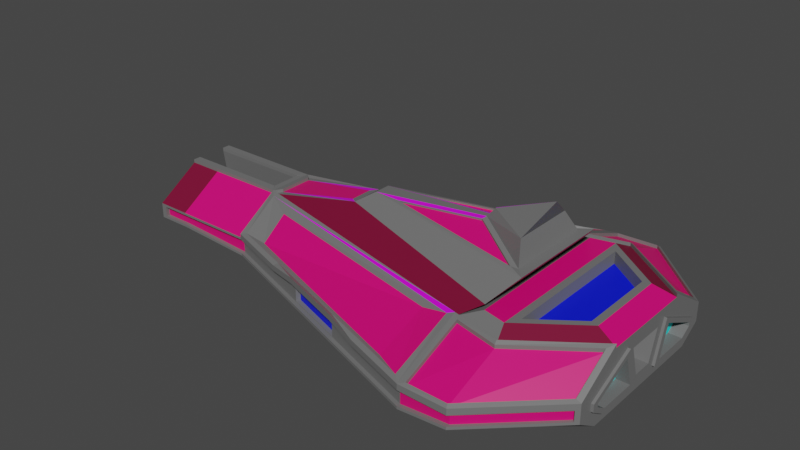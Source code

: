 # Source: CruiserWithHoles_1.blend  (saved by Blender 3.6.13; exported with 4.5.12 LTS)
import bpy
from mathutils import Matrix  # noqa: F401  (used for matrix-valued properties, if any)

bpy.ops.wm.read_factory_settings(use_empty=True)
scene = bpy.context.scene
scene.name = 'Scene'

# ---- collections
col_collection = bpy.data.collections.new('Collection'); scene.collection.children.link(col_collection)

# ---- materials (node trees are filled in below, after node groups)
mat_metalgray_001 = bpy.data.materials.new('MetalGray.001')
mat_metalgray_001.use_transparent_shadow = False
mat_metalpurple = bpy.data.materials.new('MetalPurple')
mat_metalpurple.use_transparent_shadow = False
mat_darkpurple = bpy.data.materials.new('DarkPurple')
mat_darkpurple.use_transparent_shadow = False
mat_emissive = bpy.data.materials.new('Emissive')
mat_emissive.use_transparent_shadow = False
mat_weakpoint = bpy.data.materials.new('Weakpoint')
mat_weakpoint.use_transparent_shadow = False
mat_reactor = bpy.data.materials.new('Reactor')
mat_reactor.use_transparent_shadow = False

# ---- material node trees
mat_metalgray_001.use_nodes = True; mat_metalgray_001.node_tree.nodes.clear()
_N = mat_metalgray_001.node_tree.nodes; _L = mat_metalgray_001.node_tree.links
n0 = _N.new('ShaderNodeBsdfPrincipled'); n0.name = 'Principled BSDF'; n0.location = (10, 300)
n0.distribution = 'GGX'
n0.subsurface_method = 'RANDOM_WALK_SKIN'
n0.inputs[0].default_value = (0.1626, 0.1626, 0.1626, 1.0)
n0.inputs[3].default_value = 1.45
n0.inputs[27].default_value = (0.0, 0.0, 0.0, 1.0)
n0.inputs[28].default_value = 1.0
n1 = _N.new('ShaderNodeOutputMaterial'); n1.name = 'Material Output'; n1.location = (300, 300)
_L.new(n0.outputs[0], n1.inputs[0])
n1.is_active_output = True
mat_metalpurple.use_nodes = True; mat_metalpurple.node_tree.nodes.clear()
_N = mat_metalpurple.node_tree.nodes; _L = mat_metalpurple.node_tree.links
n0 = _N.new('ShaderNodeBsdfPrincipled'); n0.name = 'Principled BSDF'; n0.location = (10, 300)
n0.distribution = 'GGX'
n0.subsurface_method = 'RANDOM_WALK_SKIN'
n0.inputs[0].default_value = (0.8, 0.0, 0.1664, 1.0)
n0.inputs[3].default_value = 1.45
n0.inputs[27].default_value = (0.0, 0.0, 0.0, 1.0)
n0.inputs[28].default_value = 1.0
n1 = _N.new('ShaderNodeOutputMaterial'); n1.name = 'Material Output'; n1.location = (300, 300)
_L.new(n0.outputs[0], n1.inputs[0])
n1.is_active_output = True
mat_darkpurple.use_nodes = True; mat_darkpurple.node_tree.nodes.clear()
_N = mat_darkpurple.node_tree.nodes; _L = mat_darkpurple.node_tree.links
n0 = _N.new('ShaderNodeBsdfPrincipled'); n0.name = 'Principled BSDF'; n0.location = (10, 300)
n0.distribution = 'GGX'
n0.subsurface_method = 'RANDOM_WALK_SKIN'
n0.inputs[0].default_value = (0.1845, 0.002033, 0.03226, 1.0)
n0.inputs[3].default_value = 1.45
n0.inputs[27].default_value = (0.0, 0.0, 0.0, 1.0)
n0.inputs[28].default_value = 1.0
n1 = _N.new('ShaderNodeOutputMaterial'); n1.name = 'Material Output'; n1.location = (300, 300)
_L.new(n0.outputs[0], n1.inputs[0])
n1.is_active_output = True
mat_emissive.use_nodes = True; mat_emissive.node_tree.nodes.clear()
_N = mat_emissive.node_tree.nodes; _L = mat_emissive.node_tree.links
n0 = _N.new('ShaderNodeBsdfPrincipled'); n0.name = 'Principled BSDF'; n0.location = (10, 300)
n0.distribution = 'GGX'
n0.subsurface_method = 'RANDOM_WALK_SKIN'
n0.inputs[0].default_value = (0.7115, 0.0, 0.8, 1.0)
n0.inputs[3].default_value = 1.45
n0.inputs[27].default_value = (0.0, 0.0, 0.0, 1.0)
n0.inputs[28].default_value = 1.0
n1 = _N.new('ShaderNodeOutputMaterial'); n1.name = 'Material Output'; n1.location = (300, 300)
_L.new(n0.outputs[0], n1.inputs[0])
n1.is_active_output = True
mat_weakpoint.use_nodes = True; mat_weakpoint.node_tree.nodes.clear()
_N = mat_weakpoint.node_tree.nodes; _L = mat_weakpoint.node_tree.links
n0 = _N.new('ShaderNodeBsdfPrincipled'); n0.name = 'Principled BSDF'; n0.location = (10, 300)
n0.distribution = 'GGX'
n0.subsurface_method = 'RANDOM_WALK_SKIN'
n0.inputs[0].default_value = (0.0, 0.008157, 0.8, 1.0)
n0.inputs[3].default_value = 1.45
n0.inputs[27].default_value = (0.0, 0.0, 0.0, 1.0)
n0.inputs[28].default_value = 1.0
n1 = _N.new('ShaderNodeOutputMaterial'); n1.name = 'Material Output'; n1.location = (300, 300)
_L.new(n0.outputs[0], n1.inputs[0])
n1.is_active_output = True
mat_reactor.use_nodes = True; mat_reactor.node_tree.nodes.clear()
_N = mat_reactor.node_tree.nodes; _L = mat_reactor.node_tree.links
n0 = _N.new('ShaderNodeBsdfPrincipled'); n0.name = 'Principled BSDF'; n0.location = (10, 300)
n0.distribution = 'GGX'
n0.subsurface_method = 'RANDOM_WALK_SKIN'
n0.inputs[0].default_value = (0.0, 0.8, 0.7945, 1.0)
n0.inputs[3].default_value = 1.45
n0.inputs[27].default_value = (0.0, 0.0, 0.0, 1.0)
n0.inputs[28].default_value = 1.0
n1 = _N.new('ShaderNodeOutputMaterial'); n1.name = 'Material Output'; n1.location = (300, 300)
_L.new(n0.outputs[0], n1.inputs[0])
n1.is_active_output = True

# ---- world
world_world = bpy.data.worlds.new('World'); scene.world = world_world
world_world.use_nodes = True; world_world.node_tree.nodes.clear()
_N = world_world.node_tree.nodes; _L = world_world.node_tree.links
n0 = _N.new('ShaderNodeOutputWorld'); n0.name = 'World Output'; n0.location = (300, 300)
n1 = _N.new('ShaderNodeBackground'); n1.name = 'Background'; n1.location = (10, 300)
n1.inputs[0].default_value = (0.05088, 0.05088, 0.05088, 1.0)
_L.new(n1.outputs[0], n0.inputs[0])
n0.is_active_output = True
world_world.color = (0.05088, 0.05088, 0.05088)
world_world.use_sun_shadow = False
world_world.sun_shadow_jitter_overblur = 0.0

# ---- meshes
me_cube = bpy.data.meshes.new('Cube')
me_cube.from_pydata([(0.4788, 2.325, -0.7349), (0.4788, 1.869, -1.0), (0.4788, -1.869, -1.0), (0.4788, -2.325, -0.4066), (0.697, -0.4651, 1.418), (0.4788, 2.325, -0.4066), (0.697, 0.4651, 1.418), (1.02, 1.025, 0.4603), (1.0, 2.341, -0.4066), (1.0, -2.341, -0.4066), (1.02, -1.025, 0.4603), (-2.611, 0.2865, -0.3533), (-3.311, 1.0, -0.4066), (-3.311, -1.0, -0.4066), (-2.611, 0.0, -0.3533), (-2.445, -1.0, -0.4066), (0.1902, -0.009, 1.418), (-2.445, 1.0, -0.4066), (0.1902, 0.009, 1.418), (1.783, 1.065, -0.4817), (1.783, 0.4779, -0.06846), (1.783, -0.4779, -0.06846), (1.783, -1.065, -0.4817), (1.0, 2.341, -0.6293), (0.9085, 1.68, -1.282), (0.9085, -1.68, -1.282), (1.0, -2.341, -0.6293), (-3.311, 1.0, -0.6293), (-3.311, 0.4564, -1.282), (-3.311, -0.4564, -1.282), (-3.311, -1.0, -0.6293), (-2.445, 1.0, -0.7349), (-2.402, 0.4558, -1.282), (-2.445, -1.0, -0.726), (-2.402, -0.4558, -1.282), (1.783, 0.9113, -0.7085), (1.783, 1.065, -0.5619), (1.783, -1.065, -0.5619), (1.783, -0.9113, -0.7085), (-3.311, 0.0, -0.3533), (-3.311, 0.2865, -0.3533), (-3.311, -0.2865, -0.3533), (-3.311, -0.343, 0.2823), (-3.311, 0.343, 0.2823), (-3.311, -0.4075, -1.282), (-3.311, 0.0, -1.282), (-3.311, 0.4075, -1.282), (-3.311, 0.2267, 0.2823), (-3.311, -0.2267, 0.2823), (-2.611, -0.2865, -0.3533), (-2.517, 0.2267, 0.2823), (-2.517, -0.2267, 0.2823), (0.6977, 1.134, 0.4603), (0.6977, -1.134, 0.4603), (-2.091, -0.6118, 0.1837), (-2.091, 0.6118, 0.1837), (0.6871, 1.107, 0.5434), (0.6871, -1.107, 0.5434), (-1.443, -0.1673, 0.68), (-1.443, 0.1673, 0.68), (1.747, -1.402, -0.4066), (1.485, -0.569, 0.4603), (1.485, 0.569, 0.4603), (1.747, 1.402, -0.4066), (1.565, -0.9449, -1.282), (1.747, -1.402, -0.6293), (1.747, 1.402, -0.6293), (1.565, 0.9449, -1.282), (1.783, -5.96e-08, -0.7941), (1.783, -0.343, -0.7085), (1.783, 0.343, -0.7085), (1.783, -1.151, -0.4373), (1.783, -0.4209, 0.07638), (1.783, 0.4209, 0.07638), (1.783, 1.151, -0.4373), (1.783, -0.9456, -0.7941), (1.783, -1.151, -0.5986), (1.783, 1.151, -0.5986), (1.783, 0.9456, -0.7941), (1.783, -0.2374, -0.7941), (1.783, 0.2374, -0.7941), (1.671, 1.065, -0.4817), (1.671, 0.4779, -0.06846), (1.671, -0.4779, -0.06846), (1.671, -1.065, -0.4817), (1.671, 0.9113, -0.7085), (1.671, 1.065, -0.5619), (1.671, -1.065, -0.5619), (1.671, -0.9113, -0.7085), (1.671, -0.343, -0.7085), (1.671, 0.343, -0.7085), (1.812, -1.151, -0.4373), (1.812, -0.4209, 0.07638), (1.812, 0.4209, 0.07638), (1.812, 1.151, -0.4373), (1.812, -0.9456, -0.7941), (1.812, -1.151, -0.5986), (1.812, 1.151, -0.5986), (1.812, 0.9456, -0.7941), (1.812, -0.2374, -0.7941), (1.812, 0.2374, -0.7941), (1.812, -1.065, -0.4817), (1.812, -0.4779, -0.06846), (1.812, 0.4779, -0.06846), (1.812, 1.065, -0.4817), (1.812, -0.9113, -0.7085), (1.812, -1.065, -0.5619), (1.812, 1.065, -0.5619), (1.812, 0.9113, -0.7085), (1.812, -0.343, -0.7085), (1.812, 0.343, -0.7085), (-3.69, -0.4201, 0.1132), (-3.633, -1.0, -0.4066), (-3.633, 1.0, -0.4066), (-3.69, 0.4201, 0.1132), (-3.69, 0.2267, 0.2823), (-3.472, 0.4564, -1.282), (-3.633, 1.0, -0.6293), (-3.633, -1.0, -0.6293), (-3.472, -0.4564, -1.282), (-3.69, 0.3249, -0.9315), (-3.472, -0.4075, -1.282), (-3.69, 0.0, -0.9315), (-3.69, -0.2296, -0.4218), (-3.69, 0.0, -0.4218), (-3.69, 0.2296, -0.4218), (-3.69, -0.2267, 0.2823), (-2.445, -0.6736, -1.0), (0.5288, -1.654, -1.282), (1.0, 1.905, -1.0), (0.5288, 1.654, -1.282), (-2.445, 0.6736, -1.0), (-3.311, 0.6741, -1.0), (1.0, -1.905, -1.0), (-3.311, -0.6741, -1.0), (1.783, -1.028, -1.0), (1.783, 1.028, -1.0), (-3.472, 0.4075, -1.282), (-3.69, 0.6465, -0.9315), (-3.69, -0.4726, -0.9315), (-3.472, 0.0, -1.282), (-3.69, -0.6465, -0.9315), (0.7028, 0.6678, 1.01), (0.7028, -0.6678, 1.01), (-0.8724, -0.1538, 0.9994), (-0.8724, 0.1538, 0.9994), (0.7278, 0.6695, 0.9574), (0.7278, -0.6695, 0.9574), (0.09383, -0.1, 1.196), (0.09383, 0.1, 1.196), (0.697, 0.0, 1.418), (0.818, 0.0, 1.932), (0.1232, 1.292, 0.1796), (0.1232, -1.292, 0.1796), (1.007, -1.51, 0.2309), (1.007, 1.51, 0.2309), (1.734, -0.8053, 0.2358), (1.734, 0.8053, 0.2358), (-2.445, 1.0, -0.7925), (0.4788, 2.325, -0.7925), (1.0, -2.341, -0.6869), (0.4788, -2.325, -0.7835), (-3.311, -1.0, -0.349), (-2.087, -1.006, -0.2493), (0.1198, 2.046, -0.2451), (-2.087, 1.006, -0.2493), (0.1198, -2.046, -0.2451), (1.0, -2.341, -0.349), (-3.311, 1.0, -0.349), (1.729, -1.357, -0.2999), (1.729, 1.357, -0.2999), (1.0, 2.341, -0.349), (-3.311, 1.0, -0.6869), (-2.445, -1.0, -0.7835), (1.0, 2.341, -0.6869), (-3.311, -1.0, -0.6869), (1.783, -1.357, -0.6869), (1.783, 1.357, -0.6869), (-3.69, -0.9315, -0.6577), (-3.69, 0.9315, -0.6577), (-3.69, 0.9315, -0.3782), (-3.69, -0.9315, -0.3782), (0.4788, 2.325, -0.4066), (0.4707, 2.343, -0.7349), (0.4788, -2.325, -0.4066), (0.4788, -2.325, -0.726), (1.0, 2.341, -0.6293), (1.0, 2.341, -0.4066), (-2.453, 1.018, -0.7349), (-2.445, 1.0, -0.4066), (1.0, -2.341, -0.6293), (1.0, -2.341, -0.4066), (-2.445, -1.0, -0.4066), (-3.311, 1.0, -0.6293), (-3.311, 1.0, -0.4066), (-3.311, -1.0, -0.6293), (-3.311, -1.0, -0.4066), (1.747, -1.402, -0.4066), (1.747, 1.402, -0.4066), (1.747, -1.402, -0.6293), (1.747, 1.402, -0.6293), (-3.633, -1.0, -0.6293), (-3.633, 1.0, -0.6293), (-3.633, 1.0, -0.4066), (-3.633, -1.0, -0.4066), (0.4788, -2.266, -0.4066), (0.4788, -2.266, -0.726), (1.0, -2.281, -0.6293), (1.0, -2.281, -0.4066), (-2.445, -0.9404, -0.4066), (-2.445, -0.9404, -0.726), (-3.311, -0.9404, -0.6293), (-3.311, -0.9404, -0.4066), (1.747, -1.342, -0.4066), (1.747, -1.342, -0.6293), (-3.633, -0.9404, -0.6293), (-3.633, -0.9404, -0.4066), (0.4788, 2.276, -0.4066), (0.4707, 2.294, -0.7349), (1.0, 2.291, -0.6293), (1.0, 2.291, -0.4066), (-2.453, 0.9687, -0.7349), (-2.445, 0.9506, -0.4066), (-3.311, 0.9506, -0.6293), (-3.311, 0.9506, -0.4066), (1.747, 1.352, -0.4066), (1.747, 1.352, -0.6293), (-3.633, 0.9506, -0.6293), (-3.633, 0.9506, -0.4066), (0.5435, 1.367, 0.2411), (0.543, 2.276, -0.309), (-2.445, -1.0, -0.349), (-2.368, -0.2516, 0.3129), (-2.445, 1.0, -0.349), (-2.368, 0.2516, 0.3129), (0.5435, -1.367, 0.2411), (0.543, -2.276, -0.309), (-2.445, 0.3419, 0.2823), (-2.445, -0.3419, 0.2823), (-1.365, 0.2436, 0.7107), (-1.365, -0.2436, 0.7107), (0.4788, -1.293, 0.3577), (-2.445, -0.3419, 0.3561), (-2.445, 0.3419, 0.3561), (0.4788, 1.293, 0.3577), (0.4088, -1.329, 0.3104), (-2.377, -0.4264, 0.3145), (-2.377, 0.4264, 0.3145), (0.4088, 1.329, 0.3083), (-3.311, -0.343, 0.3575), (-3.311, 0.343, 0.3575), (-3.311, 0.2267, 0.3575), (-3.69, -0.343, 0.3575), (-3.311, -0.2267, 0.3575), (-3.69, -0.2267, 0.3575), (-2.517, 0.2267, 0.3575), (-2.517, -0.2267, 0.3575), (-3.69, 0.2267, 0.3575), (-3.69, 0.343, 0.3575), (-2.517, 0.2267, 0.3515), (-2.517, -0.2267, 0.3515), (-2.368, 0.2516, 0.3821), (-2.368, -0.2516, 0.3821), (0.4788, 2.325, -0.2758), (-2.445, -1.0, -0.2758), (-2.445, 1.0, -0.2758), (0.4788, -2.325, -0.2758), (0.4055, 2.232, -0.2273), (-2.373, -0.969, -0.2315), (-2.373, 0.969, -0.2315), (0.4055, -2.232, -0.2273), (1.0, -1.462, 0.2823), (0.4788, -1.293, 0.2823), (0.4788, 1.293, 0.2823), (0.4788, 2.325, -0.349), (1.0, 1.462, 0.2823), (0.4788, -2.325, -0.349), (0.9826, -2.295, -0.2998), (1.783, -1.357, -0.349), (1.783, -0.694, 0.2823), (1.783, 0.694, 0.2823), (1.783, 1.357, -0.349), (0.9826, 2.295, -0.2998), (1.0, -1.462, 0.359), (0.4788, 2.325, -0.2724), (1.0, 1.462, 0.359), (1.0, -2.341, -0.2724), (1.783, -1.357, -0.2724), (1.783, -0.694, 0.359), (1.783, 0.694, 0.359), (1.783, 1.357, -0.2724), (1.0, 2.341, -0.2724), (1.007, -1.51, 0.3076), (0.5435, -1.367, 0.3177), (0.5435, 1.367, 0.3177), (0.543, 2.276, -0.2324), (1.007, 1.51, 0.3076), (0.543, -2.276, -0.2324), (0.9826, -2.295, -0.2231), (1.729, -1.357, -0.2232), (1.734, -0.8053, 0.3125), (1.734, 0.8053, 0.3125), (1.729, 1.357, -0.2232), (0.9826, 2.295, -0.2231), (0.9414, 1.213, 0.4603), (0.9414, -1.213, 0.4603), (1.564, -0.6022, 0.4603), (1.564, 0.6022, 0.4603), (1.02, 1.025, 0.3656), (1.02, -1.025, 0.3656), (1.485, -0.569, 0.3656), (1.485, 0.569, 0.3656), (0.879, -0.7806, 0.9792), (-1.165, -0.1202, 0.9792), (-1.165, 0.1202, 0.9792), (0.879, 0.7806, 0.9792), (0.7722, -0.6338, 0.9792), (0.115, -0.04246, 1.225), (0.115, 0.04246, 1.225), (0.7722, 0.6338, 0.9792), (0.7028, -0.6678, 0.9674), (-0.8724, -0.1538, 0.9573), (-0.8724, 0.1538, 0.9573), (0.7028, 0.6678, 0.9674), (0.7278, -0.6695, 0.9153), (0.09383, -0.1, 1.154), (0.09383, 0.1, 1.154), (0.7278, 0.6695, 0.9153), (-3.69, -0.343, 0.2823), (-3.69, -1.0, -0.349), (-3.69, 1.0, -0.349), (-3.69, 0.343, 0.2823), (-3.69, 0.6741, -1.0), (-3.69, 1.0, -0.6869), (-3.69, -1.0, -0.6869), (-3.69, -0.6741, -1.0), (-3.69, 0.0, -1.0), (-3.69, 0.4075, -1.0), (-3.69, 0.4726, -0.9315), (-3.69, -0.4075, -1.0), (-3.69, -0.3249, -0.9315), (-3.69, -0.2865, -0.3533), (-3.69, 0.0, -0.3533), (-3.69, 0.2865, -0.3533), (-3.648, 0.0, -0.4218), (-3.648, 0.0, -0.9315), (-3.648, -0.4201, 0.1132), (-3.648, -0.9315, -0.3782), (-3.648, 0.9315, -0.3782), (-3.648, 0.4201, 0.1132), (-3.648, 0.6465, -0.9315), (-3.648, 0.9315, -0.6577), (-3.648, -0.9315, -0.6577), (-3.648, -0.6465, -0.9315), (-3.648, 0.4726, -0.9315), (-3.648, -0.3249, -0.9315), (-3.648, 0.3249, -0.9315), (-3.648, -0.4726, -0.9315), (-3.648, -0.2296, -0.4218), (-3.648, 0.2296, -0.4218), (0.5288, 0.0, -1.282), (-2.402, -2.98e-08, -1.282), (-0.9368, -1.055, -1.282), (-0.9368, 1.055, -1.282), (-0.9368, -1.192e-07, -1.282), (-0.8008, -0.1361, -1.282), (0.3927, -0.1361, -1.282), (0.3927, -1.452, -1.282), (-0.8008, -0.9638, -1.282), (-2.266, -0.1361, -1.282), (-1.073, -0.1361, -1.282), (-1.073, -0.8525, -1.282), (-2.266, -0.3645, -1.282), (-2.266, 0.3645, -1.282), (-1.073, 0.8525, -1.282), (-1.073, 0.1361, -1.282), (-2.266, 0.1361, -1.282), (-0.8008, 0.9638, -1.282), (0.3927, 1.452, -1.282), (0.3927, 0.1361, -1.282), (-0.8008, 0.1361, -1.282), (0.3927, -0.1361, -1.137), (-0.8008, -0.1361, -1.137), (-0.8008, -0.9638, -1.137), (0.3927, -1.452, -1.137), (-1.073, -0.1361, -1.137), (-2.266, -0.1361, -1.137), (-2.266, -0.3645, -1.137), (-1.073, -0.8525, -1.137), (-1.073, 0.8525, -1.137), (-2.266, 0.3645, -1.137), (-2.266, 0.1361, -1.137), (-1.073, 0.1361, -1.137), (0.3927, 1.452, -1.137), (-0.8008, 0.9638, -1.137), (-0.8008, 0.1361, -1.137), (0.3927, 0.1361, -1.137), (-3.219, 0.3649, -1.282), (-2.494, 0.3644, -1.282), (-2.494, -2.98e-08, -1.282), (-2.494, -0.3644, -1.282), (-3.219, -0.3649, -1.282), (-3.219, -0.4075, -1.282), (-3.219, 0.0, -1.282), (-3.219, 0.4075, -1.282), (-2.494, 0.3644, -1.143), (-3.219, 0.3649, -1.143), (-3.219, 0.4075, -1.143), (-2.494, -2.98e-08, -1.143), (-2.494, -0.3644, -1.143), (-3.219, -0.3649, -1.143), (-3.219, -0.4075, -1.143), (-3.219, 0.0, -1.143), (-2.603, -0.2205, -0.2938), (-2.526, -0.1719, 0.2228), (-2.526, 0.1719, 0.2228), (-2.603, 0.2205, -0.2938), (-2.603, 0.0, -0.2938), (-2.343, -0.2205, -0.2938), (-2.266, -0.1719, 0.2228), (-2.343, 0.0, -0.2938), (-2.266, 0.1719, 0.2228), (-2.343, 0.2205, -0.2938), (1.783, -0.2816, -0.03664), (1.783, -0.1457, -0.6811), (1.783, -5.96e-08, -0.6811), (1.783, 0.1457, -0.6811), (1.783, 0.2816, -0.03664), (1.434, -0.2816, -0.03664), (1.434, -0.1457, -0.6811), (1.434, 0.2816, -0.03664), (1.434, -5.96e-08, -0.6811), (1.434, 0.1457, -0.6811), (0.4788, 2.276, -0.5179), (-2.445, 0.9506, -0.5179), (0.4788, 2.276, -0.5736), (-2.445, 0.9506, -0.4623), (-0.2604, 1.963, -0.7349), (-1.714, 1.282, -0.4066), (0.4788, 2.276, -0.4623), (-2.445, 0.9506, -0.5736), (-1.722, 1.3, -0.7349), (-0.2522, 1.944, -0.4066), (-0.2522, 1.944, -0.5179), (-1.714, 1.282, -0.5179), (-1.714, 1.282, -0.4623), (-1.714, 1.282, -0.5736), (-0.2522, 1.944, -0.5736), (-0.2522, 1.944, -0.4623), (0.4788, 2.276, -0.6015), (-2.445, 0.9506, -0.4344), (0.1051, 2.128, -0.7349), (-2.08, 1.116, -0.4066), (0.4788, 2.276, -0.4901), (-2.445, 0.9506, -0.5458), (-1.357, 1.466, -0.7349), (-0.6177, 1.779, -0.3255), (0.1133, 2.11, -0.5179), (-1.349, 1.448, -0.5179), (0.4788, 2.276, -0.5458), (-2.445, 0.9506, -0.4901), (-0.6259, 1.797, -0.7349), (-1.349, 1.448, -0.3255), (0.4788, 2.276, -0.4344), (-2.445, 0.9506, -0.6015), (-2.088, 1.134, -0.7349), (0.1133, 2.11, -0.4066), (-0.6177, 1.779, -0.5179), (-2.08, 1.116, -0.5179), (-1.349, 1.448, -0.4623), (-2.08, 1.116, -0.4623), (-1.714, 1.282, -0.4901), (-1.714, 1.282, -0.4344), (-1.349, 1.448, -0.5736), (-2.08, 1.116, -0.5736), (-1.714, 1.282, -0.6015), (-1.714, 1.282, -0.5458), (0.1133, 2.11, -0.5736), (-0.6177, 1.779, -0.5736), (-0.2522, 1.944, -0.6015), (-0.2522, 1.944, -0.5458), (0.1133, 2.11, -0.4623), (-0.6177, 1.779, -0.4623), (-0.2522, 1.944, -0.4901), (-0.2522, 1.944, -0.4344), (-0.6177, 1.779, -0.4344), (-0.6177, 1.779, -0.4901), (0.1133, 2.11, -0.4901), (-0.6177, 1.779, -0.5458), (-0.6177, 1.779, -0.6015), (0.1133, 2.11, -0.6015), (-2.08, 1.116, -0.5458), (-2.08, 1.116, -0.6015), (-1.349, 1.448, -0.6015), (-2.08, 1.116, -0.4344), (-2.08, 1.116, -0.4901), (-1.349, 1.448, -0.4901), (-1.349, 1.448, -0.4344), (-1.349, 1.448, -0.5458), (0.1133, 2.11, -0.5458), (0.1133, 2.11, -0.4344), (-0.9914, 1.681, -0.7349), (-0.2604, 2.012, -0.7349), (-1.722, 1.349, -0.7349), (0.1051, 2.178, -0.7349), (-1.357, 1.515, -0.7349), (-0.6259, 1.846, -0.7349), (-2.088, 1.184, -0.7349), (-0.9832, 1.663, -0.7925), (-0.2522, 1.994, -0.7925), (-1.714, 1.331, -0.7925), (0.1133, 2.159, -0.7925), (-1.349, 1.497, -0.7925), (-0.6177, 1.828, -0.7925), (-2.08, 1.166, -0.7925), (-1.323, 1.459, -0.4623), (-1.323, 1.459, -0.4344), (-1.308, 1.466, -0.3317), (-0.6431, 1.767, -0.4345), (-0.6282, 1.774, -0.3317), (-0.6431, 1.767, -0.4623), (-0.6431, 1.767, -0.4901), (-0.6431, 1.767, -0.5179), (-0.6431, 1.767, -0.5458), (-0.6431, 1.767, -0.5736), (-0.6431, 1.767, -0.6015), (-0.6431, 1.767, -0.7071), (-1.323, 1.459, -0.7071), (-1.323, 1.459, -0.6015), (-1.323, 1.459, -0.5736), (-1.323, 1.459, -0.5458), (-1.323, 1.459, -0.5179), (-1.323, 1.459, -0.4901), (-1.304, 1.384, -0.3317), (-1.304, 1.384, -0.4623), (-1.304, 1.384, -0.4901), (-0.624, 1.693, -0.3317), (-0.624, 1.693, -0.4623), (-0.624, 1.693, -0.4901), (-0.624, 1.693, -0.5179), (-0.624, 1.693, -0.5458), (-0.624, 1.693, -0.5736), (-0.624, 1.693, -0.6842), (-2.445, -0.9404, -0.5179), (0.4788, -2.266, -0.5179), (-1.304, 1.384, -0.6842), (-1.304, 1.384, -0.5736), (-1.304, 1.384, -0.5458), (-1.304, 1.384, -0.5179), (0.4788, -2.266, -0.5736), (-2.445, -0.9404, -0.5736), (-0.2522, -1.934, -0.4066), (-1.714, -1.272, -0.726), (-0.2522, -1.934, -0.5179), (-1.714, -1.272, -0.5179), (-0.2522, -1.934, -0.726), (-1.714, -1.272, -0.4066), (-2.445, -0.9404, -0.4623), (0.4788, -2.266, -0.4623), (-0.2522, -1.934, -0.4623), (-0.2522, -1.934, -0.5736), (-1.714, -1.272, -0.5736), (-1.714, -1.272, -0.4623), (0.4788, -2.266, -0.6015), (-2.445, -0.9404, -0.6015), (0.1133, -2.1, -0.4066), (-2.08, -1.106, -0.726), (-0.6177, -1.769, -0.3284), (-2.445, -0.9404, -0.5458), (0.4788, -2.266, -0.5458), (-0.6177, -1.769, -0.5179), (-2.08, -1.106, -0.5179), (-0.6177, -1.769, -0.726), (-1.349, -1.437, -0.3284), (-2.445, -0.9404, -0.4901), (0.4788, -2.266, -0.4901), (-1.349, -1.437, -0.726), (0.1133, -2.1, -0.5179), (-1.349, -1.437, -0.5179), (0.1133, -2.1, -0.726), (-2.08, -1.106, -0.4066), (-2.445, -0.9404, -0.4344), (0.4788, -2.266, -0.4344), (-0.6177, -1.769, -0.4623), (0.1133, -2.1, -0.4623), (-0.2522, -1.934, -0.4901), (-0.2522, -1.934, -0.4344), (-0.6177, -1.769, -0.5736), (0.1133, -2.1, -0.5736), (-0.2522, -1.934, -0.6015), (-0.2522, -1.934, -0.5458), (-2.08, -1.106, -0.5736), (-1.349, -1.437, -0.5736), (-1.714, -1.272, -0.6015), (-1.714, -1.272, -0.5458), (-2.08, -1.106, -0.4623), (-1.349, -1.437, -0.4623), (-1.714, -1.272, -0.4901), (-1.714, -1.272, -0.4344), (-1.349, -1.437, -0.4344), (-1.349, -1.437, -0.4901), (-2.08, -1.106, -0.4901), (-1.349, -1.437, -0.5458), (-1.349, -1.437, -0.6015), (-2.08, -1.106, -0.6015), (0.1133, -2.1, -0.5458), (0.1133, -2.1, -0.6015), (-0.6177, -1.769, -0.6015), (0.1133, -2.1, -0.4344), (0.1133, -2.1, -0.4901), (-0.6177, -1.769, -0.4901), (-0.6177, -1.769, -0.4344), (-0.6177, -1.769, -0.5458), (-2.08, -1.106, -0.5458), (-2.08, -1.106, -0.4344), (-0.6396, -1.759, -0.4901), (-0.6396, -1.759, -0.4623), (-0.6396, -1.759, -0.4344), (-0.6396, -1.759, -0.3525), (-1.327, -1.447, -0.3525), (-1.327, -1.447, -0.4344), (-1.327, -1.447, -0.4623), (-1.327, -1.447, -0.4901), (-1.327, -1.447, -0.5179), (-1.327, -1.447, -0.5458), (-1.327, -1.447, -0.5736), (-1.327, -1.447, -0.6015), (-1.327, -1.447, -0.7134), (-0.6396, -1.759, -0.7134), (-0.6396, -1.759, -0.6015), (-0.6396, -1.759, -0.5736), (-0.6396, -1.759, -0.5458), (-0.6396, -1.759, -0.5179), (-0.6236, -1.696, -0.4623), (-0.6236, -1.696, -0.4901), (-0.6236, -1.696, -0.5179), (-0.6236, -1.696, -0.4344), (-0.6236, -1.696, -0.3525), (-1.311, -1.384, -0.3525), (-1.311, -1.384, -0.4344), (-1.311, -1.384, -0.4623), (-1.311, -1.384, -0.4901), (-1.311, -1.384, -0.5179), (-1.311, -1.384, -0.5458), (-1.311, -1.384, -0.5736), (-1.311, -1.384, -0.6015), (-1.311, -1.384, -0.7134), (-0.6236, -1.696, -0.7134), (-0.6236, -1.696, -0.6015), (-0.6236, -1.696, -0.5736), (-0.6236, -1.696, -0.5458), (1.02, 1.025, 0.194), (1.02, -1.025, 0.194), (1.485, -0.569, 0.194), (1.485, 0.569, 0.194), (-0.9832, 1.663, -0.268), (-1.714, 1.331, -0.349), (-0.2522, 1.994, -0.349), (-2.08, 1.166, -0.349), (-0.6177, 1.828, -0.268), (-1.349, 1.497, -0.268), (0.1133, 2.159, -0.349), (-0.9832, 1.663, -0.3255), (-1.714, 1.331, -0.4066), (-0.2522, 1.994, -0.4066), (-2.08, 1.166, -0.4066), (-0.6177, 1.828, -0.3255), (-1.349, 1.497, -0.3255), (0.1133, 2.159, -0.4066), (-0.9832, 1.663, -0.1947), (-1.714, 1.331, -0.2758), (-0.2522, 1.994, -0.2758), (-2.08, 1.166, -0.2758), (-0.6177, 1.828, -0.1947), (-1.349, 1.497, -0.1947), (0.1133, 2.159, -0.2758), (-0.9835, 1.6, -0.2294), (-1.678, 1.285, -0.2305), (-0.289, 1.916, -0.2284), (-2.025, 1.127, -0.231), (-0.6363, 1.758, -0.2289), (-1.331, 1.443, -0.2299), (0.05824, 2.074, -0.2278), (-0.9683, 1.62, -0.3317), (-0.9832, 1.613, -0.3255), (-0.9832, -1.663, -0.1773), (-0.2522, -1.994, -0.2758), (-1.714, -1.331, -0.2758), (0.1133, -2.159, -0.2758), (-1.349, -1.497, -0.1773), (-0.6177, -1.828, -0.1773), (-2.08, -1.166, -0.2758), (-0.9832, -1.663, -0.2506), (-0.2522, -1.994, -0.349), (-1.714, -1.331, -0.349), (0.1133, -2.159, -0.349), (-1.349, -1.497, -0.2506), (-0.6177, -1.828, -0.2506), (-2.08, -1.166, -0.349), (-0.9832, -1.663, -0.3081), (-0.2522, -1.994, -0.4066), (-1.714, -1.331, -0.4066), (0.1133, -2.159, -0.4066), (-1.349, -1.497, -0.3081), (-0.6177, -1.828, -0.3081), (-2.08, -1.166, -0.4066), (-0.9832, -1.603, -0.3284), (-0.9835, -1.6, -0.2294), (-0.289, -1.916, -0.2284), (-1.678, -1.285, -0.2305), (0.05824, -2.074, -0.2278), (-1.331, -1.443, -0.2299), (-0.6363, -1.758, -0.2289), (-2.025, -1.127, -0.231)], [(501, 508)], [(35, 36, 86, 85), (129, 1, 159, 174), (8, 63, 198, 187), (40, 47, 115, 343), (62, 7, 308, 311), (26, 65, 199, 190), (13, 112, 204, 196), (404, 397, 406, 407), (60, 9, 191, 197), (30, 33, 195), (112, 118, 201, 204), (6, 18, 16, 4, 150), (238, 42, 162, 231), (229, 155, 282, 230), (153, 54, 163, 166), (43, 237, 233, 168), (156, 154, 277, 169), (155, 157, 170, 282), (130, 24, 25, 128, 360), (131, 132, 172, 158), (2, 133, 160, 161), (1, 131, 158, 514, 510, 512, 508, 513, 509, 511, 159), (134, 127, 173, 175), (133, 135, 176, 160), (136, 129, 174, 177), (25, 24, 67, 64), (127, 2, 161, 173), (373, 374, 389, 390), (154, 235, 236, 277), (55, 152, 164, 165), (304, 52, 53, 305), (12, 17, 189, 194), (23, 0, 183, 186), (48, 41, 341, 126), (44, 29, 119, 121), (134, 175, 334, 335), (238, 51, 256, 242), (46, 45, 140, 137), (47, 40, 11, 50), (47, 50, 255, 251), (417, 413, 418, 420), (41, 48, 51, 49), (40, 39, 14, 11), (39, 41, 49, 14), (115, 47, 251, 257), (51, 238, 242, 260), (56, 57, 272, 273), (57, 240, 238, 272), (58, 59, 234, 232), (239, 56, 273, 237), (315, 312, 57, 56), (312, 313, 240, 57), (313, 314, 239, 240), (314, 315, 56, 239), (71, 72, 279, 278), (73, 74, 281, 280), (72, 73, 280, 279), (75, 76, 176, 135), (77, 78, 136, 177), (78, 80, 68, 79, 75, 135, 136), (74, 77, 177, 281), (76, 71, 278, 176), (22, 37, 87, 84), (426, 427, 430, 432), (72, 71, 91, 92), (20, 19, 104, 103), (71, 76, 96, 91), (21, 69, 109, 102), (22, 21, 102, 101), (77, 74, 94, 97), (35, 70, 110, 108), (73, 80, 100, 93), (75, 79, 99, 95), (37, 22, 101, 106), (84, 87, 88, 89, 83), (82, 90, 85, 86, 81), (21, 22, 84, 83), (70, 35, 85, 90), (38, 69, 89, 88), (19, 20, 82, 81), (69, 21, 83, 89), (36, 19, 81, 86), (37, 38, 88, 87), (20, 70, 90, 82), (101, 102, 92, 91), (103, 104, 94, 93), (105, 106, 96, 95), (107, 108, 98, 97), (109, 105, 95, 99), (104, 107, 97, 94), (106, 101, 91, 96), (108, 110, 100, 98), (102, 109, 99, 92), (110, 103, 93, 100), (70, 20, 103, 110), (38, 37, 106, 105), (74, 73, 93, 94), (36, 35, 108, 107), (69, 38, 105, 109), (76, 75, 95, 96), (80, 78, 98, 100), (19, 36, 107, 104), (78, 77, 97, 98), (79, 72, 92, 99), (125, 120, 356, 359), (328, 126, 341, 339), (181, 111, 346, 347), (122, 340, 355, 345), (340, 123, 358, 355), (331, 337, 343, 115), (237, 43, 250, 243), (28, 46, 137, 116), (162, 42, 328, 329), (117, 113, 203, 202), (41, 39, 342, 341), (43, 168, 330, 331), (9, 3, 184, 191), (172, 132, 332, 333), (39, 40, 343, 342), (45, 44, 121, 140), (34, 362, 128, 2, 127), (24, 130, 1, 129), (32, 28, 132, 131), (128, 25, 133, 2), (130, 363, 32, 131, 1), (29, 34, 127, 134), (25, 64, 135, 133), (67, 24, 129, 136), (64, 67, 136, 135), (116, 137, 337, 332), (140, 121, 339, 336), (137, 140, 336, 337), (121, 119, 335, 339), (119, 29, 134, 335), (28, 116, 332, 132), (319, 316, 312, 315), (146, 142, 323, 327), (317, 318, 314, 313), (148, 144, 321, 325), (6, 150, 4, 316, 319), (4, 16, 317, 316), (16, 18, 318, 317), (18, 6, 319, 318), (151, 150, 6), (151, 4, 150), (4, 151, 16), (6, 18, 151), (151, 18, 16), (53, 52, 273, 272), (305, 53, 272, 271), (52, 304, 275, 273), (306, 305, 271, 279), (304, 307, 280, 275), (307, 306, 279, 280), (31, 0, 159, 511, 509, 513, 508, 512, 510, 514, 158), (26, 185, 161, 160), (13, 15, 231, 162), (658, 665, 189, 233), (3, 9, 167, 276), (17, 12, 168, 233), (9, 60, 278, 167), (63, 8, 171, 281), (8, 5, 274, 171), (705, 698, 231, 192), (27, 31, 158, 172), (185, 33, 173, 161), (0, 23, 174, 159), (33, 30, 175, 173), (65, 26, 160, 176), (23, 66, 177, 174), (66, 63, 281, 177), (60, 65, 176, 278), (30, 118, 334, 175), (113, 117, 333, 330), (118, 112, 329, 334), (112, 13, 162, 329), (117, 27, 172, 333), (12, 113, 330, 168), (193, 202, 227, 223), (33, 185, 206, 579, 555, 572, 576, 552, 566, 210), (200, 186, 219, 226), (191, 184, 205, 208), (196, 204, 216, 212), (182, 187, 220, 217), (190, 199, 214, 207), (187, 198, 225, 220), (183, 504, 502, 506, 501, 505, 503, 507, 188, 221, 465, 441, 455, 461, 437, 451, 218), (199, 197, 213, 214), (27, 117, 202, 193), (0, 31, 188, 507, 503, 505, 501, 506, 502, 504, 183), (66, 23, 186, 200), (5, 8, 187, 182), (113, 12, 194, 203), (185, 26, 190), (63, 66, 200, 198), (15, 13, 196, 192), (65, 60, 197, 199), (31, 27, 193, 188), (118, 30, 195, 201), (210, 564, 550, 568, 543, 574, 557, 581, 209, 212, 211), (208, 207, 214, 213), (614, 580, 209, 581), (207, 208, 205, 582, 558, 575, 544, 569, 549, 563, 206), (211, 212, 216, 215), (201, 195, 211, 215), (185, 190, 207, 206), (192, 196, 212, 209), (702, 565, 205, 184), (197, 191, 208, 213), (195, 33, 210, 211), (204, 201, 215, 216), (218, 449, 435, 459, 433, 453, 439, 463, 217, 220, 219), (223, 224, 222, 450, 436, 460, 434, 454, 440, 464, 221), (219, 220, 225, 226), (500, 466, 217, 463), (224, 223, 227, 228), (194, 189, 222, 224), (186, 183, 218, 219), (202, 203, 228, 227), (198, 200, 226, 225), (203, 194, 224, 228), (217, 466, 668, 182), (188, 193, 223, 221), (55, 165, 269, 247), (233, 237, 243, 265), (238, 54, 246, 242), (247, 244, 248), (163, 54, 246, 268), (54, 153, 245, 246), (237, 50, 259, 243), (59, 58, 240, 239), (232, 240, 58), (59, 239, 234), (247, 243, 244), (237, 273, 244, 243), (273, 152, 248, 244), (152, 55, 247, 248), (153, 272, 241, 245), (272, 238, 242, 241), (55, 237, 243, 247), (249, 253, 254, 252), (250, 251, 255, 243), (242, 256, 253, 249), (251, 250, 258, 257), (328, 42, 249, 252), (51, 48, 253, 256), (126, 328, 252, 254), (331, 115, 257, 258), (43, 331, 258, 250), (50, 237, 243, 255), (42, 238, 242, 249), (48, 126, 254, 253), (242, 243, 259, 260), (262, 261, 243, 242), (232, 234, 261, 262), (234, 237, 243, 261), (50, 51, 260, 259), (238, 232, 262, 242), (267, 248, 244, 263), (268, 246, 242, 264), (247, 269, 265, 243), (284, 675, 682, 267), (245, 270, 266, 241), (268, 264, 691, 713), (165, 164, 267, 682, 678, 680, 676, 681, 677, 679, 269), (273, 274, 263, 244), (263, 274, 661, 675), (153, 166, 270, 245), (238, 231, 264, 242), (166, 163, 268, 713, 709, 711, 707, 712, 708, 710, 270), (246, 241, 242), (164, 152, 248, 267), (281, 171, 291, 290), (154, 156, 300, 292), (272, 276, 266, 241), (280, 281, 290, 289), (156, 169, 299, 300), (276, 167, 286, 266), (236, 235, 293, 297), (275, 280, 289, 285), (277, 236, 297, 298), (230, 282, 303, 295), (167, 278, 287, 286), (155, 229, 294, 296), (293, 292, 283, 241), (294, 295, 284, 244), (296, 294, 244, 285), (298, 297, 266, 286), (300, 299, 287, 288), (292, 300, 288, 283), (299, 298, 286, 287), (301, 296, 285, 289), (302, 301, 289, 290), (303, 302, 290, 291), (295, 303, 291, 284), (297, 293, 241, 266), (271, 272, 241, 283), (169, 277, 298, 299), (273, 275, 285, 244), (274, 273, 244, 284), (157, 155, 296, 301), (171, 274, 284, 291), (235, 154, 292, 293), (278, 279, 288, 287), (170, 157, 301, 302), (229, 230, 295, 294), (279, 271, 283, 288), (282, 170, 302, 303), (10, 7, 304, 305), (61, 10, 305, 306), (7, 62, 307, 304), (62, 61, 306, 307), (311, 308, 651, 654), (7, 10, 309, 308), (61, 62, 311, 310), (10, 61, 310, 309), (143, 144, 313, 312), (145, 142, 315, 314), (148, 147, 316, 317), (146, 149, 318, 319), (142, 146, 319, 315), (147, 143, 312, 316), (144, 148, 317, 313), (149, 145, 314, 318), (324, 325, 321, 320), (326, 327, 323, 322), (147, 148, 325, 324), (144, 143, 320, 321), (145, 149, 326, 322), (143, 147, 324, 320), (149, 146, 327, 326), (142, 145, 322, 323), (111, 181, 329, 328), (180, 114, 331, 330), (138, 179, 333, 332), (178, 141, 335, 334), (338, 138, 332, 337), (179, 180, 330, 333), (181, 178, 334, 329), (340, 122, 336, 339), (122, 120, 337, 336), (141, 139, 339, 335), (114, 338, 337, 331), (139, 111, 328, 339), (124, 123, 341, 342), (125, 124, 342, 343), (123, 340, 339, 341), (120, 125, 343, 337), (348, 351, 350, 354, 349), (346, 357, 353, 352, 347), (358, 344, 345, 355), (344, 359, 356, 345), (120, 122, 345, 356), (114, 180, 348, 349), (139, 141, 353, 357), (179, 138, 350, 351), (338, 114, 349, 354), (141, 178, 352, 353), (111, 139, 357, 346), (138, 338, 354, 350), (123, 124, 344, 358), (180, 179, 351, 348), (124, 125, 359, 344), (178, 181, 347, 352), (368, 365, 382, 383), (369, 370, 385, 386), (365, 366, 381, 382), (364, 360, 366, 365), (360, 128, 367, 366), (128, 362, 368, 367), (362, 364, 365, 368), (361, 364, 370, 369), (364, 362, 371, 370), (362, 34, 372, 371), (34, 361, 369, 372), (32, 363, 374, 373), (363, 364, 375, 374), (364, 361, 376, 375), (361, 32, 373, 376), (363, 130, 378, 377), (130, 360, 379, 378), (360, 364, 380, 379), (364, 363, 377, 380), (382, 381, 384, 383), (386, 385, 388, 387), (390, 389, 392, 391), (394, 393, 396, 395), (372, 369, 386, 387), (377, 378, 393, 394), (366, 367, 384, 381), (376, 373, 390, 391), (370, 371, 388, 385), (380, 377, 394, 395), (367, 368, 383, 384), (374, 375, 392, 389), (371, 372, 387, 388), (378, 379, 396, 393), (375, 376, 391, 392), (379, 380, 395, 396), (28, 32, 398, 397), (32, 361, 399, 398), (361, 34, 400, 399), (34, 29, 401, 400), (29, 44, 402, 401), (44, 45, 403, 402), (45, 46, 404, 403), (46, 28, 397, 404), (406, 405, 408, 409, 410, 411, 412, 407), (402, 403, 412, 411), (400, 401, 410, 409), (398, 399, 408, 405), (397, 398, 405, 406), (403, 404, 407, 412), (401, 402, 411, 410), (399, 400, 409, 408), (49, 51, 414, 413), (51, 50, 415, 414), (50, 11, 416, 415), (11, 14, 417, 416), (14, 49, 413, 417), (418, 419, 421, 422, 420), (416, 417, 420, 422), (414, 415, 421, 419), (413, 414, 419, 418), (415, 416, 422, 421), (72, 79, 424, 423), (79, 68, 425, 424), (68, 80, 426, 425), (80, 73, 427, 426), (73, 72, 423, 427), (428, 429, 431, 432, 430), (424, 425, 431, 429), (423, 424, 429, 428), (425, 426, 432, 431), (427, 423, 428, 430), (499, 457, 433, 459), (495, 470, 445, 471), (494, 452, 438, 472), (492, 474, 446, 475), (491, 468, 444, 476), (490, 477, 435, 449), (489, 478, 447, 479), (488, 467, 443, 480), (487, 481, 439, 453), (486, 482, 448, 483), (485, 456, 442, 484), (482, 485, 484, 448), (532, 515, 534, 535), (467, 486, 483, 443), (457, 487, 453, 433), (443, 483, 487, 457), (483, 448, 481, 487), (478, 488, 480, 447), (461, 489, 479, 437), (451, 490, 449, 218), (437, 479, 490, 451), (479, 447, 477, 490), (474, 491, 476, 446), (440, 454, 491, 474), (454, 434, 468, 491), (465, 492, 475, 441), (221, 464, 492, 465), (464, 440, 474, 492), (441, 475, 493, 455), (475, 446, 473, 493), (470, 494, 472, 445), (436, 450, 494, 470), (450, 222, 452, 494), (468, 495, 471, 444), (434, 460, 495, 468), (460, 436, 470, 495), (444, 471, 496, 458), (471, 445, 469, 496), (445, 472, 497, 469), (472, 438, 462, 497), (446, 476, 498, 473), (476, 444, 458, 498), (477, 499, 459, 435), (447, 480, 499, 477), (480, 443, 457, 499), (481, 500, 463, 439), (448, 484, 500, 481), (484, 442, 466, 500), (469, 497, 516, 515), (497, 462, 517, 516), (517, 683, 519, 536, 533), (456, 485, 519, 518), (485, 482, 520, 519), (482, 486, 521, 520), (486, 467, 522, 521), (467, 488, 523, 522), (488, 478, 524, 523), (478, 489, 525, 524), (489, 461, 526, 525), (461, 455, 527, 526), (455, 493, 528, 527), (493, 473, 529, 528), (473, 498, 530, 529), (498, 458, 531, 530), (458, 496, 532, 531), (496, 469, 515, 532), (534, 533, 536, 537, 538, 539, 540, 541, 542, 545, 546, 547, 548, 535), (530, 531, 548, 547), (523, 524, 541, 540), (516, 517, 533), (531, 532, 535, 548), (524, 525, 542, 541), (456, 519, 683, 517, 462, 684), (525, 526, 542), (518, 519, 536), (526, 527, 545, 542), (519, 520, 537, 536), (527, 528, 545), (520, 521, 538, 537), (528, 529, 546, 545), (521, 522, 539, 538), (515, 516, 533, 534), (529, 530, 547, 546), (522, 523, 540, 539), (613, 571, 543, 568), (609, 584, 559, 585), (608, 565, 551, 586), (606, 588, 560, 589), (605, 577, 553, 590), (604, 591, 550, 564), (603, 592, 561, 593), (602, 578, 554, 594), (601, 595, 557, 574), (600, 596, 562, 597), (599, 573, 556, 598), (596, 599, 598, 562), (578, 600, 597, 554), (571, 601, 574, 543), (554, 597, 601, 571), (597, 562, 595, 601), (592, 602, 594, 561), (576, 603, 593, 552), (619, 620, 639, 638), (566, 604, 564, 210), (552, 593, 604, 566), (593, 561, 591, 604), (588, 605, 590, 560), (549, 569, 605, 588), (569, 544, 577, 605), (579, 606, 589, 555), (206, 563, 606, 579), (563, 549, 588, 606), (555, 589, 607, 572), (589, 560, 587, 607), (584, 608, 586, 559), (558, 582, 608, 584), (582, 205, 565, 608), (577, 609, 585, 553), (544, 575, 609, 577), (575, 558, 584, 609), (553, 585, 610, 570), (585, 559, 583, 610), (559, 586, 611, 583), (586, 551, 567, 611), (560, 590, 612, 587), (590, 553, 570, 612), (591, 613, 568, 550), (561, 594, 613, 591), (594, 554, 571, 613), (595, 614, 581, 557), (562, 598, 614, 595), (598, 556, 580, 614), (610, 583, 616, 615), (583, 611, 617, 616), (611, 567, 618, 617), (567, 706, 573, 619, 618), (573, 599, 620, 619), (599, 596, 621, 620), (596, 600, 622, 621), (600, 578, 623, 622), (578, 602, 624, 623), (602, 592, 625, 624), (592, 603, 626, 625), (603, 576, 627, 626), (576, 572, 628, 627), (572, 607, 629, 628), (607, 587, 630, 629), (587, 612, 631, 630), (612, 570, 632, 631), (570, 610, 615, 632), (634, 633, 636, 637, 638, 639, 640, 641, 642, 643, 644, 645, 646, 647, 648, 649, 650, 635), (627, 628, 647, 646), (620, 621, 640, 639), (628, 629, 648, 647), (621, 622, 641, 640), (615, 616, 633, 634), (629, 630, 649, 648), (622, 623, 642, 641), (632, 615, 634, 635), (630, 631, 650, 649), (623, 624, 643, 642), (616, 617, 636, 633), (631, 632, 635, 650), (624, 625, 644, 643), (617, 618, 637, 636), (625, 626, 645, 644), (618, 619, 638, 637), (626, 627, 646, 645), (651, 652, 653, 654), (308, 309, 652, 651), (310, 311, 654, 653), (309, 310, 653, 652), (657, 671, 675, 661), (659, 673, 671, 657), (655, 669, 673, 659), (660, 674, 669, 655), (656, 670, 674, 660), (658, 672, 670, 656), (233, 265, 672, 658), (671, 678, 682, 675), (673, 680, 678, 671), (669, 676, 680, 673), (674, 681, 676, 669), (670, 677, 681, 674), (672, 679, 677, 670), (265, 269, 679, 672), (656, 663, 665, 658), (660, 667, 663, 656), (655, 662, 667, 660), (659, 666, 662, 655), (657, 664, 666, 659), (661, 668, 664, 657), (274, 182, 668, 661), (668, 466, 442, 664), (664, 442, 456, 666), (666, 456, 684, 662), (662, 684, 462, 667), (667, 462, 438, 663), (663, 438, 452, 665), (665, 452, 222, 189), (231, 698, 691, 264), (687, 691, 698, 694), (689, 687, 694, 696), (685, 689, 696, 692), (690, 685, 692, 697), (686, 690, 697, 693), (688, 686, 693, 695), (688, 695, 276, 266), (698, 705, 701, 694), (694, 701, 703, 696), (696, 703, 699, 692), (692, 699, 704, 697), (697, 704, 700, 693), (693, 700, 702, 695), (695, 702, 184, 276), (700, 551, 565, 702), (704, 567, 551, 700), (699, 706, 567, 704), (703, 573, 706, 699), (209, 580, 705, 192), (705, 580, 556, 701), (701, 556, 573, 703), (239, 237, 234), (240, 232, 238), (245, 241, 246), (687, 709, 713, 691), (689, 711, 709, 687), (685, 707, 711, 689), (690, 712, 707, 685), (686, 708, 712, 690), (688, 710, 708, 686), (266, 270, 710, 688)])
me_cube.polygons.foreach_set('material_index', [0, 0, 0, 0, 0, 0, 0, 0, 0, 0, 0, 0, 1, 1, 1, 1, 1, 1, 0, 0, 0, 0, 0, 0, 0, 1, 0, 0, 1, 1, 1, 0, 0, 0, 0, 0, 0, 0, 0, 0, 0, 0, 0, 0, 0, 0, 0, 2, 1, 2, 0, 0, 0, 0, 0, 0, 0, 0, 0, 0, 0, 0, 0, 0, 0, 0, 0, 0, 0, 0, 0, 0, 0, 0, 5, 5, 0, 0, 0, 0, 0, 0, 0, 0, 0, 0, 0, 0, 0, 0, 0, 0, 0, 0, 0, 0, 0, 0, 0, 0, 0, 0, 0, 0, 0, 0, 0, 0, 0, 0, 0, 0, 2, 0, 0, 2, 0, 0, 0, 0, 2, 0, 2, 0, 2, 2, 0, 0, 0, 0, 0, 0, 0, 0, 0, 0, 0, 0, 0, 0, 0, 3, 0, 0, 0, 0, 0, 3, 0, 0, 0, 2, 2, 1, 0, 0, 0, 0, 0, 0, 0, 0, 0, 0, 0, 0, 0, 0, 0, 0, 0, 0, 0, 0, 0, 0, 0, 0, 0, 0, 0, 0, 0, 0, 0, 0, 0, 0, 0, 0, 0, 0, 0, 0, 0, 0, 0, 0, 0, 1, 1, 0, 1, 1, 0, 0, 0, 0, 0, 0, 0, 1, 1, 1, 0, 1, 0, 0, 0, 0, 0, 0, 0, 0, 0, 0, 3, 0, 0, 0, 0, 3, 3, 0, 0, 0, 0, 0, 0, 0, 0, 0, 0, 0, 0, 0, 0, 0, 0, 0, 0, 0, 0, 0, 0, 0, 0, 0, 0, 0, 0, 0, 0, 0, 0, 0, 0, 1, 0, 0, 0, 1, 0, 0, 0, 0, 0, 0, 0, 0, 0, 0, 0, 0, 0, 0, 0, 0, 0, 0, 0, 0, 0, 0, 0, 0, 0, 0, 0, 0, 0, 0, 0, 0, 0, 0, 0, 0, 0, 0, 0, 0, 0, 0, 0, 0, 0, 0, 0, 0, 0, 0, 3, 3, 1, 1, 0, 0, 0, 0, 0, 0, 0, 0, 0, 0, 0, 0, 0, 0, 0, 0, 0, 0, 0, 0, 0, 0, 1, 1, 1, 1, 0, 0, 0, 0, 0, 0, 0, 0, 0, 0, 0, 0, 0, 0, 0, 0, 0, 0, 0, 0, 0, 0, 0, 0, 0, 0, 0, 0, 0, 0, 0, 1, 1, 1, 1, 0, 0, 0, 0, 0, 0, 0, 0, 0, 0, 0, 0, 0, 0, 0, 0, 0, 0, 0, 0, 4, 0, 0, 0, 0, 0, 0, 0, 0, 0, 0, 0, 0, 4, 0, 0, 0, 0, 0, 0, 0, 0, 0, 4, 0, 0, 0, 0, 0, 0, 0, 0, 0, 0, 0, 0, 0, 0, 0, 0, 0, 0, 0, 0, 0, 0, 0, 0, 0, 0, 0, 0, 0, 0, 0, 0, 0, 0, 0, 0, 0, 0, 0, 0, 0, 0, 0, 0, 0, 0, 0, 0, 0, 0, 0, 0, 0, 0, 0, 0, 0, 0, 0, 0, 0, 0, 0, 0, 0, 0, 0, 0, 0, 0, 4, 0, 0, 0, 0, 0, 0, 0, 0, 0, 0, 0, 0, 0, 0, 0, 0, 0, 0, 0, 0, 0, 0, 0, 0, 0, 0, 0, 0, 0, 0, 0, 0, 0, 0, 0, 0, 0, 0, 0, 0, 0, 0, 0, 0, 0, 0, 0, 0, 0, 0, 0, 0, 0, 0, 0, 0, 0, 0, 0, 0, 0, 0, 0, 0, 0, 0, 0, 0, 0, 0, 0, 0, 0, 0, 0, 0, 0, 0, 0, 0, 0, 0, 0, 4, 0, 0, 0, 0, 0, 0, 0, 0, 0, 0, 0, 0, 0, 0, 0, 0, 0, 4, 0, 0, 0, 0, 0, 0, 0, 0, 0, 0, 0, 0, 0, 0, 0, 0, 0, 0, 0, 0, 0, 0, 0, 0, 0, 0, 0, 0, 0, 0, 0, 0, 0, 0, 0, 0, 0, 0, 0, 0, 0, 0, 0, 0, 0, 0, 0, 0, 0, 0, 0, 0, 0, 0, 0, 3, 0, 0, 0, 0, 0, 0, 0])
_uv = me_cube.uv_layers.new(name='UVMap')
_uv.uv.foreach_set('vector', [0.4318, 0.5387, 0.4604, 0.5255, 0.4604, 0.5255, 0.4318, 0.5387, 0.375, 0.5233, 0.3587, 0.5259, 0.3587, 0.5, 0.375, 0.5, 0.4907, 0.5, 0.4907, 0.5, 0.4907, 0.5, 0.4907, 0.5, 0.1757, 0.5731, 0.0, 0.0, 0.0, 0.0, 0.1757, 0.5731, 0.625, 0.5822, 0.625, 0.5697, 0.625, 0.5697, 0.625, 0.5822, 0.4473, 0.75, 0.4473, 0.75, 0.4473, 0.75, 0.4473, 0.75, 0.4907, 1.0, 0.4907, 1.0, 0.4907, 1.0, 0.4907, 1.0, 0.1395, 0.5805, 0.1396, 0.5856, 0.1396, 0.5856, 0.1395, 0.5805, 0.4907, 0.75, 0.4907, 0.75, 0.4907, 0.75, 0.4907, 0.75, 0.4473, 1.0, 0.4473, 0.858, 0.4473, 1.0, 0.4907, 1.0, 0.4473, 1.0, 0.4473, 1.0, 0.4907, 1.0, 0.6652, 0.5976, 0.7092, 0.6243, 0.7092, 0.6257, 0.6652, 0.6524, 0.6652, 0.625, 0.625, 0.858, 0.625, 1.0, 0.5019, 1.0, 0.5019, 0.858, 0.618, 0.4821, 0.6173, 0.4961, 0.5092, 0.4992, 0.5087, 0.4855, 0.6027, 0.7796, 0.5937, 0.8482, 0.5192, 0.8497, 0.5186, 0.7779, 0.625, 0.25, 0.625, 0.392, 0.5019, 0.392, 0.5019, 0.25, 0.615, 0.6948, 0.6159, 0.7065, 0.5114, 0.7464, 0.5121, 0.7453, 0.6159, 0.5435, 0.615, 0.5552, 0.5121, 0.5047, 0.5092, 0.4992, 0.3602, 0.5376, 0.375, 0.539, 0.375, 0.711, 0.3602, 0.7128, 0.3602, 0.6252, 0.267, 0.5408, 0.125, 0.5407, 0.125, 0.5, 0.267, 0.5, 0.3587, 0.7241, 0.375, 0.7267, 0.375, 0.75, 0.3587, 0.75, 0.3587, 0.5259, 0.267, 0.5408, 0.267, 0.5, 0.2784, 0.5, 0.2899, 0.5, 0.3014, 0.5, 0.3128, 0.5, 0.3243, 0.5, 0.3357, 0.5, 0.3472, 0.5, 0.3587, 0.5, 0.125, 0.7093, 0.267, 0.7092, 0.267, 0.75, 0.125, 0.75, 0.375, 0.7267, 0.375, 0.7197, 0.4361, 0.75, 0.4361, 0.75, 0.375, 0.5303, 0.375, 0.5233, 0.4361, 0.5, 0.4361, 0.5, 0.375, 0.711, 0.375, 0.539, 0.375, 0.5495, 0.375, 0.7005, 0.267, 0.7092, 0.3587, 0.7241, 0.3587, 0.75, 0.267, 0.75, 0.2733, 0.5829, 0.3102, 0.5649, 0.3102, 0.5649, 0.2733, 0.5829, 0.6173, 0.7539, 0.618, 0.7679, 0.5087, 0.7645, 0.5114, 0.7464, 0.5937, 0.4018, 0.6027, 0.4704, 0.5186, 0.4721, 0.5192, 0.4003, 0.625, 0.5617, 0.6345, 0.5626, 0.6345, 0.6874, 0.625, 0.6883, 0.4907, 0.25, 0.4907, 0.392, 0.4907, 0.392, 0.4907, 0.25, 0.4473, 0.5, 0.4473, 0.4837, 0.4473, 0.4837, 0.4473, 0.5, 0.0, 0.0, 0.1864, 0.6471, 0.1864, 0.6471, 0.0, 0.0, 0.125, 0.6671, 0.125, 0.6749, 0.125, 0.6749, 0.125, 0.6671, 0.125, 0.7093, 0.125, 0.75, 0.125, 0.75, 0.125, 0.7093, 0.625, 0.858, 0.0, 0.0, 0.0, 0.0, 0.625, 0.858, 0.125, 0.5829, 0.125, 0.625, 0.125, 0.625, 0.125, 0.5829, 0.0, 0.0, 0.1757, 0.5731, 0.1757, 0.5731, 0.0, 0.0, 0.0, 0.0, 0.0, 0.0, 0.0, 0.0, 0.0, 0.0, 0.1641, 0.553, 0.168, 0.58, 0.168, 0.58, 0.1641, 0.553, 0.1864, 0.6471, 0.0, 0.0, 0.0, 0.0, 0.1864, 0.6471, 0.1757, 0.5731, 0.1811, 0.6101, 0.1811, 0.6101, 0.1757, 0.5731, 0.1811, 0.6101, 0.1864, 0.6471, 0.1864, 0.6471, 0.1811, 0.6101, 0.0, 0.0, 0.0, 0.0, 0.0, 0.0, 0.0, 0.0, 0.0, 0.0, 0.625, 0.858, 0.625, 0.858, 0.0, 0.0, 0.6456, 0.5621, 0.6456, 0.6879, 0.6413, 0.6977, 0.6413, 0.5523, 0.6456, 0.6879, 0.7288, 0.6541, 0.733, 0.6677, 0.6413, 0.6977, 0.7291, 0.645, 0.7291, 0.605, 0.7327, 0.5936, 0.7327, 0.6564, 0.7288, 0.5959, 0.6456, 0.5621, 0.6413, 0.5523, 0.733, 0.5823, 0.6553, 0.5795, 0.6553, 0.6705, 0.6456, 0.6879, 0.6456, 0.5621, 0.6553, 0.6705, 0.719, 0.6375, 0.7288, 0.6541, 0.6456, 0.6879, 0.719, 0.6375, 0.719, 0.6125, 0.7288, 0.5959, 0.7288, 0.6541, 0.719, 0.6125, 0.6553, 0.5795, 0.6456, 0.5621, 0.7288, 0.5959, 0.4847, 0.731, 0.5849, 0.6814, 0.625, 0.6889, 0.5019, 0.75, 0.5849, 0.5686, 0.4847, 0.519, 0.5019, 0.5, 0.625, 0.5611, 0.5849, 0.6814, 0.5849, 0.5686, 0.625, 0.5611, 0.625, 0.6889, 0.4151, 0.7121, 0.4533, 0.731, 0.4361, 0.75, 0.375, 0.7197, 0.4533, 0.519, 0.4151, 0.5379, 0.375, 0.5303, 0.4361, 0.5, 0.4151, 0.5379, 0.4151, 0.5814, 0.4151, 0.625, 0.4151, 0.6686, 0.4151, 0.7121, 0.375, 0.7197, 0.375, 0.5303, 0.4847, 0.519, 0.4533, 0.519, 0.4361, 0.5, 0.5019, 0.5, 0.4533, 0.731, 0.4847, 0.731, 0.5019, 0.75, 0.4361, 0.75, 0.476, 0.7248, 0.4604, 0.7245, 0.4604, 0.7245, 0.476, 0.7248, 0.4372, 0.5993, 0.5628, 0.5865, 0.5628, 0.5865, 0.4372, 0.5993, 0.5849, 0.6814, 0.4847, 0.731, 0.4847, 0.731, 0.5849, 0.6814, 0.5566, 0.5649, 0.476, 0.5252, 0.476, 0.5252, 0.5566, 0.5649, 0.4847, 0.731, 0.4533, 0.731, 0.4533, 0.731, 0.4847, 0.731, 0.5566, 0.6851, 0.4318, 0.6754, 0.4318, 0.6754, 0.5566, 0.6851, 0.476, 0.7248, 0.5566, 0.6851, 0.5566, 0.6851, 0.476, 0.7248, 0.4533, 0.519, 0.4847, 0.519, 0.4847, 0.519, 0.4533, 0.519, 0.4318, 0.5387, 0.4318, 0.5746, 0.4318, 0.5746, 0.4318, 0.5387, 0.5849, 0.5686, 0.4151, 0.5814, 0.4151, 0.5814, 0.5849, 0.5686, 0.4151, 0.7121, 0.4151, 0.6686, 0.4151, 0.6686, 0.4151, 0.7121, 0.4604, 0.7245, 0.476, 0.7248, 0.476, 0.7248, 0.4604, 0.7245, 0.476, 0.7248, 0.4604, 0.7245, 0.4318, 0.7113, 0.4318, 0.6754, 0.5566, 0.6851, 0.5566, 0.5649, 0.4318, 0.5746, 0.4318, 0.5387, 0.4604, 0.5255, 0.476, 0.5252, 0.5566, 0.6851, 0.476, 0.7248, 0.476, 0.7248, 0.5566, 0.6851, 0.4318, 0.5746, 0.4318, 0.5387, 0.4318, 0.5387, 0.4318, 0.5746, 0.4318, 0.7113, 0.4318, 0.6754, 0.4318, 0.6754, 0.4318, 0.7113, 0.476, 0.5252, 0.5566, 0.5649, 0.5566, 0.5649, 0.476, 0.5252, 0.4318, 0.6754, 0.5566, 0.6851, 0.5566, 0.6851, 0.4318, 0.6754, 0.4604, 0.5255, 0.476, 0.5252, 0.476, 0.5252, 0.4604, 0.5255, 0.4604, 0.7245, 0.4318, 0.7113, 0.4318, 0.7113, 0.4604, 0.7245, 0.5566, 0.5649, 0.4318, 0.5746, 0.4318, 0.5746, 0.5566, 0.5649, 0.476, 0.7248, 0.5566, 0.6851, 0.5849, 0.6814, 0.4847, 0.731, 0.5566, 0.5649, 0.476, 0.5252, 0.4847, 0.519, 0.5849, 0.5686, 0.4318, 0.7113, 0.4604, 0.7245, 0.4533, 0.731, 0.4151, 0.7121, 0.4604, 0.5255, 0.4318, 0.5387, 0.4151, 0.5379, 0.4533, 0.519, 0.4318, 0.6754, 0.4318, 0.7113, 0.4151, 0.7121, 0.4151, 0.6686, 0.476, 0.5252, 0.4604, 0.5255, 0.4533, 0.519, 0.4847, 0.519, 0.4604, 0.7245, 0.476, 0.7248, 0.4847, 0.731, 0.4533, 0.731, 0.4318, 0.5387, 0.4318, 0.5746, 0.4151, 0.5814, 0.4151, 0.5379, 0.5566, 0.6851, 0.4318, 0.6754, 0.4151, 0.6686, 0.5849, 0.6814, 0.4318, 0.5746, 0.5566, 0.5649, 0.5849, 0.5686, 0.4151, 0.5814, 0.4318, 0.5746, 0.5566, 0.5649, 0.5566, 0.5649, 0.4318, 0.5746, 0.4318, 0.7113, 0.4604, 0.7245, 0.4604, 0.7245, 0.4318, 0.7113, 0.4847, 0.519, 0.5849, 0.5686, 0.5849, 0.5686, 0.4847, 0.519, 0.4604, 0.5255, 0.4318, 0.5387, 0.4318, 0.5387, 0.4604, 0.5255, 0.4318, 0.6754, 0.4318, 0.7113, 0.4318, 0.7113, 0.4318, 0.6754, 0.4533, 0.731, 0.4151, 0.7121, 0.4151, 0.7121, 0.4533, 0.731, 0.4151, 0.5814, 0.4151, 0.5379, 0.4151, 0.5379, 0.4151, 0.5814, 0.476, 0.5252, 0.4604, 0.5255, 0.4604, 0.5255, 0.476, 0.5252, 0.4151, 0.5379, 0.4533, 0.519, 0.4533, 0.519, 0.4151, 0.5379, 0.4151, 0.6686, 0.5849, 0.6814, 0.5849, 0.6814, 0.4151, 0.6686, 0.1714, 0.5827, 0.1305, 0.5892, 0.1305, 0.5892, 0.1714, 0.5827, 0.875, 0.6679, 0.0, 0.0, 0.1864, 0.6471, 0.125, 0.6671, 0.4661, 0.9354, 0.7746, 0.7023, 0.7746, 0.7023, 0.4661, 0.9354, 0.1309, 0.6234, 0.1314, 0.6576, 0.1314, 0.6576, 0.1309, 0.6234, 0.1314, 0.6576, 0.1789, 0.6406, 0.1789, 0.6406, 0.1314, 0.6576, 0.625, 0.25, 0.125, 0.5829, 0.1757, 0.5731, 0.0, 0.0, 0.625, 0.392, 0.625, 0.25, 0.625, 0.25, 0.625, 0.392, 0.125, 0.5751, 0.125, 0.5829, 0.125, 0.5829, 0.125, 0.5751, 0.5019, 1.0, 0.625, 1.0, 0.625, 1.0, 0.5019, 1.0, 0.4473, 0.25, 0.4907, 0.25, 0.4907, 0.25, 0.4473, 0.25, 0.1864, 0.6471, 0.1811, 0.6101, 0.1811, 0.6101, 0.1864, 0.6471, 0.625, 0.25, 0.5019, 0.25, 0.5019, 0.25, 0.625, 0.25, 0.4907, 0.75, 0.4907, 0.7663, 0.4907, 0.7663, 0.4907, 0.75, 0.125, 0.5, 0.125, 0.5407, 0.125, 0.5407, 0.125, 0.5, 0.1811, 0.6101, 0.1757, 0.5731, 0.1757, 0.5731, 0.1811, 0.6101, 0.125, 0.625, 0.125, 0.6671, 0.125, 0.6671, 0.125, 0.625, 0.274, 0.682, 0.3171, 0.6974, 0.3602, 0.7128, 0.3587, 0.7241, 0.267, 0.7092, 0.375, 0.539, 0.3602, 0.5376, 0.3587, 0.5259, 0.375, 0.5233, 0.2683, 0.5684, 0.125, 0.5751, 0.125, 0.5407, 0.267, 0.5408, 0.3602, 0.7128, 0.375, 0.711, 0.375, 0.7267, 0.3587, 0.7241, 0.3602, 0.5376, 0.3143, 0.553, 0.2683, 0.5684, 0.267, 0.5408, 0.3587, 0.5259, 0.125, 0.6749, 0.274, 0.682, 0.267, 0.7092, 0.125, 0.7093, 0.375, 0.711, 0.375, 0.7005, 0.375, 0.7197, 0.375, 0.7267, 0.375, 0.5495, 0.375, 0.539, 0.375, 0.5233, 0.375, 0.5303, 0.375, 0.7005, 0.375, 0.5495, 0.375, 0.5303, 0.375, 0.7197, 0.125, 0.5751, 0.125, 0.5829, 0.125, 0.5829, 0.125, 0.5407, 0.125, 0.625, 0.125, 0.6671, 0.125, 0.6671, 0.125, 0.625, 0.125, 0.5829, 0.125, 0.625, 0.125, 0.625, 0.125, 0.5829, 0.125, 0.6671, 0.125, 0.6749, 0.125, 0.7093, 0.125, 0.6671, 0.125, 0.6749, 0.125, 0.6749, 0.125, 0.7093, 0.125, 0.7093, 0.125, 0.5751, 0.125, 0.5751, 0.125, 0.5407, 0.125, 0.5407, 0.6587, 0.5879, 0.6587, 0.6621, 0.6553, 0.6705, 0.6553, 0.5795, 0.6608, 0.5849, 0.6619, 0.5862, 0.6619, 0.5862, 0.6608, 0.5849, 0.7157, 0.6291, 0.7157, 0.6209, 0.719, 0.6125, 0.719, 0.6375, 0.7114, 0.6324, 0.7141, 0.6388, 0.7141, 0.6388, 0.7114, 0.6324, 0.6652, 0.5976, 0.6652, 0.625, 0.6652, 0.6524, 0.6587, 0.6621, 0.6587, 0.5879, 0.6652, 0.6524, 0.7092, 0.6257, 0.7157, 0.6291, 0.6587, 0.6621, 0.7092, 0.6257, 0.7092, 0.6243, 0.7157, 0.6209, 0.7157, 0.6291, 0.7092, 0.6243, 0.6652, 0.5976, 0.6587, 0.5879, 0.7157, 0.6209, 0.0, 0.0, 0.0, 0.0, 0.0, 0.0, 0.0, 0.0, 0.6652, 0.6524, 0.0, 0.0, 0.6652, 0.6524, 0.0, 0.0, 0.7092, 0.6257, 0.0, 0.0, 0.7092, 0.6243, 0.0, 0.0, 0.0, 0.0, 0.0, 0.0, 0.0, 0.0, 0.6345, 0.6874, 0.6345, 0.5626, 0.6413, 0.5523, 0.6413, 0.6977, 0.625, 0.6883, 0.6345, 0.6874, 0.6413, 0.6977, 0.625, 0.7031, 0.6345, 0.5626, 0.625, 0.5617, 0.625, 0.5469, 0.6413, 0.5523, 0.625, 0.6727, 0.625, 0.6883, 0.625, 0.7031, 0.625, 0.6889, 0.625, 0.5617, 0.625, 0.5773, 0.625, 0.5611, 0.625, 0.5469, 0.625, 0.5773, 0.625, 0.6727, 0.625, 0.6889, 0.625, 0.5611, 0.4473, 0.392, 0.4473, 0.4837, 0.4361, 0.4837, 0.4361, 0.4722, 0.4361, 0.4607, 0.4361, 0.4493, 0.4361, 0.4378, 0.4361, 0.4264, 0.4361, 0.4149, 0.4361, 0.4034, 0.4361, 0.392, 0.4473, 0.75, 0.4473, 0.7663, 0.4361, 0.7663, 0.4361, 0.75, 0.4907, 1.0, 0.4907, 0.858, 0.5019, 0.858, 0.5019, 1.0, 0.5019, 0.4034, 0.4907, 0.4034, 0.4907, 0.392, 0.5019, 0.392, 0.4907, 0.7663, 0.4907, 0.75, 0.5019, 0.75, 0.5019, 0.7663, 0.4907, 0.392, 0.4907, 0.25, 0.5019, 0.25, 0.5019, 0.392, 0.4907, 0.75, 0.4907, 0.75, 0.5019, 0.75, 0.5019, 0.75, 0.4907, 0.5, 0.4907, 0.5, 0.5019, 0.5, 0.5019, 0.5, 0.4907, 0.5, 0.4907, 0.4837, 0.5019, 0.4837, 0.5019, 0.5, 0.4907, 0.8466, 0.5019, 0.8466, 0.5019, 0.858, 0.4907, 0.858, 0.4473, 0.25, 0.4473, 0.392, 0.4361, 0.392, 0.4361, 0.25, 0.4473, 0.7663, 0.4473, 0.858, 0.4361, 0.858, 0.4361, 0.7663, 0.4473, 0.4837, 0.4473, 0.5, 0.4361, 0.5, 0.4361, 0.4837, 0.4473, 0.858, 0.4473, 1.0, 0.4361, 1.0, 0.4361, 0.858, 0.4473, 0.75, 0.4473, 0.75, 0.4361, 0.75, 0.4361, 0.75, 0.4473, 0.5, 0.4473, 0.5, 0.4361, 0.5, 0.4361, 0.5, 0.4473, 0.5, 0.4907, 0.5, 0.5019, 0.5, 0.4361, 0.5, 0.4907, 0.75, 0.4473, 0.75, 0.4361, 0.75, 0.5019, 0.75, 0.4473, 1.0, 0.4473, 1.0, 0.4361, 1.0, 0.4361, 1.0, 0.4907, 0.25, 0.4473, 0.25, 0.4361, 0.25, 0.5019, 0.25, 0.4473, 1.0, 0.4907, 1.0, 0.5019, 1.0, 0.4361, 1.0, 0.4907, 1.0, 0.4907, 1.0, 0.5019, 1.0, 0.5019, 1.0, 0.4473, 0.25, 0.4473, 0.25, 0.4361, 0.25, 0.4361, 0.25, 0.4907, 0.25, 0.4907, 0.25, 0.5019, 0.25, 0.5019, 0.25, 0.4473, 0.25, 0.4473, 0.25, 0.4473, 0.25, 0.4473, 0.25, 0.4473, 0.858, 0.4473, 0.7663, 0.4473, 0.7663, 0.4473, 0.7778, 0.4473, 0.7893, 0.4473, 0.8007, 0.4473, 0.8236, 0.4473, 0.8351, 0.4473, 0.8466, 0.4473, 0.858, 0.4473, 0.5, 0.4473, 0.5, 0.4473, 0.5, 0.4473, 0.5, 0.4907, 0.75, 0.4907, 0.7663, 0.4907, 0.7663, 0.4907, 0.75, 0.4907, 1.0, 0.4907, 1.0, 0.4907, 1.0, 0.4907, 1.0, 0.4907, 0.4837, 0.4907, 0.5, 0.4907, 0.5, 0.4907, 0.4837, 0.4473, 0.75, 0.4473, 0.75, 0.4473, 0.75, 0.4473, 0.75, 0.4907, 0.5, 0.4907, 0.5, 0.4907, 0.5, 0.4907, 0.5, 0.4473, 0.4837, 0.4473, 0.4722, 0.4473, 0.4607, 0.4473, 0.4493, 0.4473, 0.4378, 0.4473, 0.4264, 0.4473, 0.4149, 0.4473, 0.4034, 0.4473, 0.392, 0.4473, 0.392, 0.4473, 0.4034, 0.4473, 0.4149, 0.4473, 0.4264, 0.4473, 0.4493, 0.4473, 0.4607, 0.4473, 0.4722, 0.4473, 0.4837, 0.4473, 0.75, 0.4907, 0.75, 0.4907, 0.75, 0.4473, 0.75, 0.4473, 0.25, 0.4473, 0.25, 0.4473, 0.25, 0.4473, 0.25, 0.4473, 0.4837, 0.4473, 0.392, 0.4473, 0.392, 0.4473, 0.4034, 0.4473, 0.4149, 0.4473, 0.4264, 0.4473, 0.4378, 0.4473, 0.4493, 0.4473, 0.4607, 0.4473, 0.4722, 0.4473, 0.4837, 0.4473, 0.5, 0.4473, 0.5, 0.4473, 0.5, 0.4473, 0.5, 0.4907, 0.4837, 0.4907, 0.5, 0.4907, 0.5, 0.4907, 0.4837, 0.4907, 0.25, 0.4907, 0.25, 0.4907, 0.25, 0.4907, 0.25, 0.4473, 0.7663, 0.4473, 0.75, 0.4473, 0.75, 0.4907, 0.5, 0.4473, 0.5, 0.4473, 0.5, 0.4907, 0.5, 0.4907, 0.858, 0.4907, 1.0, 0.4907, 1.0, 0.4907, 0.858, 0.4473, 0.75, 0.4907, 0.75, 0.4907, 0.75, 0.4473, 0.75, 0.4473, 0.392, 0.4473, 0.25, 0.4473, 0.25, 0.4473, 0.392, 0.4473, 1.0, 0.4473, 1.0, 0.4473, 1.0, 0.4473, 1.0, 0.4473, 0.858, 0.4527, 0.858, 0.4581, 0.858, 0.4636, 0.858, 0.469, 0.858, 0.4744, 0.858, 0.4798, 0.858, 0.4853, 0.858, 0.4907, 0.858, 0.4907, 1.0, 0.4473, 1.0, 0.4907, 0.75, 0.4473, 0.75, 0.4473, 0.75, 0.4907, 0.75, 0.4853, 0.8466, 0.4907, 0.8466, 0.4907, 0.858, 0.4853, 0.858, 0.4473, 0.75, 0.4907, 0.75, 0.4907, 0.7663, 0.4853, 0.7663, 0.4798, 0.7663, 0.4744, 0.7663, 0.469, 0.7663, 0.4636, 0.7663, 0.4581, 0.7663, 0.4527, 0.7663, 0.4473, 0.7663, 0.4473, 1.0, 0.4907, 1.0, 0.4907, 1.0, 0.4473, 1.0, 0.4473, 1.0, 0.4473, 1.0, 0.4473, 1.0, 0.4473, 1.0, 0.4473, 0.7663, 0.4473, 0.75, 0.4473, 0.75, 0.4473, 0.7663, 0.4907, 0.858, 0.4907, 1.0, 0.4907, 1.0, 0.4907, 0.858, 0.0, 0.0, 0.0, 0.0, 0.0, 0.0, 0.0, 0.0, 0.4907, 0.75, 0.4907, 0.75, 0.4907, 0.75, 0.4907, 0.75, 0.4473, 1.0, 0.4473, 0.858, 0.4473, 0.858, 0.4473, 1.0, 0.4907, 1.0, 0.4473, 1.0, 0.4473, 1.0, 0.4907, 1.0, 0.4473, 0.4837, 0.4527, 0.4837, 0.4581, 0.4837, 0.4636, 0.4837, 0.469, 0.4837, 0.4744, 0.4837, 0.4798, 0.4837, 0.4853, 0.4837, 0.4907, 0.4837, 0.4907, 0.5, 0.4473, 0.5, 0.4473, 0.25, 0.4907, 0.25, 0.4907, 0.392, 0.4853, 0.392, 0.4798, 0.392, 0.4744, 0.392, 0.469, 0.392, 0.4636, 0.392, 0.4581, 0.392, 0.4527, 0.392, 0.4473, 0.392, 0.4473, 0.5, 0.4907, 0.5, 0.4907, 0.5, 0.4473, 0.5, 0.4853, 0.4722, 0.4907, 0.4722, 0.4907, 0.4837, 0.4853, 0.4837, 0.4907, 0.25, 0.4473, 0.25, 0.4473, 0.25, 0.4907, 0.25, 0.4907, 0.25, 0.4907, 0.392, 0.4907, 0.392, 0.4907, 0.25, 0.4473, 0.5, 0.4473, 0.4837, 0.4473, 0.4837, 0.4473, 0.5, 0.4473, 0.25, 0.4907, 0.25, 0.4907, 0.25, 0.4473, 0.25, 0.4907, 0.5, 0.4473, 0.5, 0.4473, 0.5, 0.4907, 0.5, 0.4907, 0.25, 0.4907, 0.25, 0.4907, 0.25, 0.4907, 0.25, 0.0, 0.0, 0.0, 0.0, 0.0, 0.0, 0.0, 0.0, 0.4473, 0.392, 0.4473, 0.25, 0.4473, 0.25, 0.4473, 0.392, 0.5937, 0.4018, 0.5192, 0.4003, 0.512, 0.3942, 0.615, 0.3941, 0.5019, 0.392, 0.625, 0.392, 0.625, 0.392, 0.5019, 0.392, 0.625, 0.858, 0.5937, 0.8482, 0.615, 0.8559, 0.625, 0.858, 0.0, 0.0, 0.0, 0.0, 0.0, 0.0, 0.5192, 0.8497, 0.5937, 0.8482, 0.615, 0.8559, 0.512, 0.8558, 0.5937, 0.8482, 0.6027, 0.7796, 0.617, 0.772, 0.615, 0.8559, 0.625, 0.392, 0.0, 0.0, 0.0, 0.0, 0.625, 0.392, 0.7291, 0.605, 0.7291, 0.645, 0.7288, 0.6541, 0.7288, 0.5959, 0.7327, 0.6564, 0.7288, 0.6541, 0.7291, 0.645, 0.7291, 0.605, 0.7288, 0.5959, 0.7327, 0.5936, 0.0, 0.0, 0.0, 0.0, 0.0, 0.0, 0.733, 0.5823, 0.6413, 0.5523, 0.6413, 0.5523, 0.733, 0.5823, 0.625, 0.48, 0.6027, 0.4704, 0.617, 0.478, 0.625, 0.48, 0.6027, 0.4704, 0.5937, 0.4018, 0.615, 0.3941, 0.617, 0.478, 0.6027, 0.7796, 0.625, 0.77, 0.625, 0.77, 0.617, 0.772, 0.6413, 0.6977, 0.733, 0.6677, 0.733, 0.6677, 0.6413, 0.6977, 0.5937, 0.4018, 0.625, 0.392, 0.625, 0.392, 0.615, 0.3941, 0.875, 0.6679, 0.0, 0.0, 0.0, 0.0, 0.875, 0.6679, 0.625, 0.25, 0.0, 0.0, 0.0, 0.0, 0.625, 0.392, 0.625, 0.858, 0.0, 0.0, 0.0, 0.0, 0.875, 0.6679, 0.0, 0.0, 0.625, 0.25, 0.625, 0.25, 0.0, 0.0, 0.625, 1.0, 0.625, 1.0, 0.625, 1.0, 0.625, 1.0, 0.0, 0.0, 0.0, 0.0, 0.0, 0.0, 0.0, 0.0, 0.0, 0.0, 0.875, 0.6679, 0.875, 0.6679, 0.0, 0.0, 0.625, 0.25, 0.0, 0.0, 0.0, 0.0, 0.625, 0.25, 0.625, 0.25, 0.625, 0.25, 0.625, 0.25, 0.625, 0.25, 0.0, 0.0, 0.625, 0.392, 0.625, 0.392, 0.0, 0.0, 0.625, 1.0, 0.625, 0.858, 0.625, 0.858, 0.625, 1.0, 0.0, 0.0, 0.0, 0.0, 0.0, 0.0, 0.0, 0.0, 0.625, 0.858, 0.625, 0.392, 0.0, 0.0, 0.0, 0.0, 0.7327, 0.6564, 0.7327, 0.5936, 0.733, 0.5823, 0.733, 0.6677, 0.7327, 0.6564, 0.7327, 0.5936, 0.7327, 0.5936, 0.7327, 0.6564, 0.7327, 0.5936, 0.733, 0.5823, 0.733, 0.5823, 0.7327, 0.5936, 0.0, 0.0, 0.0, 0.0, 0.0, 0.0, 0.0, 0.0, 0.733, 0.6677, 0.7327, 0.6564, 0.7327, 0.6564, 0.733, 0.6677, 0.51, 0.4812, 0.617, 0.478, 0.625, 0.48, 0.5019, 0.4837, 0.512, 0.8558, 0.615, 0.8559, 0.625, 0.858, 0.5019, 0.858, 0.615, 0.3941, 0.512, 0.3942, 0.5019, 0.392, 0.625, 0.392, 0.0, 0.0, 0.0, 0.0, 0.5103, 0.4703, 0.51, 0.4812, 0.617, 0.772, 0.51, 0.7688, 0.5019, 0.7663, 0.625, 0.77, 0.512, 0.8558, 0.5019, 0.858, 0.5019, 0.8466, 0.5117, 0.845, 0.5192, 0.4003, 0.5186, 0.4721, 0.51, 0.4812, 0.5103, 0.4703, 0.5105, 0.4594, 0.5108, 0.4486, 0.511, 0.4377, 0.5113, 0.4268, 0.5115, 0.4159, 0.5117, 0.405, 0.512, 0.3942, 0.625, 0.48, 0.5019, 0.4837, 0.5019, 0.4837, 0.625, 0.48, 0.5019, 0.4837, 0.5019, 0.4837, 0.5019, 0.4722, 0.5019, 0.4722, 0.6027, 0.7796, 0.5186, 0.7779, 0.51, 0.7688, 0.617, 0.772, 0.625, 0.858, 0.5019, 0.858, 0.5019, 0.858, 0.625, 0.858, 0.5186, 0.7779, 0.5192, 0.8497, 0.512, 0.8558, 0.5117, 0.845, 0.5115, 0.8341, 0.5113, 0.8232, 0.511, 0.8123, 0.5108, 0.8014, 0.5105, 0.7906, 0.5103, 0.7797, 0.51, 0.7688, 0.0, 0.0, 0.0, 0.0, 0.0, 0.0, 0.5186, 0.4721, 0.6027, 0.4704, 0.617, 0.478, 0.51, 0.4812, 0.5019, 0.5, 0.5019, 0.5, 0.5019, 0.5, 0.5019, 0.5, 0.6159, 0.7065, 0.615, 0.6948, 0.615, 0.6948, 0.6159, 0.7065, 0.625, 0.77, 0.5019, 0.7663, 0.5019, 0.7663, 0.625, 0.77, 0.625, 0.5611, 0.5019, 0.5, 0.5019, 0.5, 0.625, 0.5611, 0.615, 0.6948, 0.5121, 0.7453, 0.5121, 0.7453, 0.615, 0.6948, 0.5019, 0.7663, 0.5019, 0.75, 0.5019, 0.75, 0.5019, 0.7663, 0.5087, 0.7645, 0.618, 0.7679, 0.618, 0.7679, 0.5087, 0.7645, 0.625, 0.5469, 0.625, 0.5611, 0.625, 0.5611, 0.625, 0.5469, 0.5114, 0.7464, 0.5087, 0.7645, 0.5087, 0.7645, 0.5114, 0.7464, 0.5087, 0.4855, 0.5092, 0.4992, 0.5092, 0.4992, 0.5087, 0.4855, 0.5019, 0.75, 0.5019, 0.75, 0.5019, 0.75, 0.5019, 0.75, 0.6173, 0.4961, 0.618, 0.4821, 0.618, 0.4821, 0.6173, 0.4961, 0.618, 0.7679, 0.6173, 0.7539, 0.625, 0.7544, 0.625, 0.77, 0.618, 0.4821, 0.5087, 0.4855, 0.5019, 0.4837, 0.625, 0.48, 0.6173, 0.4961, 0.618, 0.4821, 0.625, 0.48, 0.625, 0.4956, 0.5114, 0.7464, 0.5087, 0.7645, 0.5019, 0.7663, 0.5019, 0.75, 0.615, 0.6948, 0.5121, 0.7453, 0.5019, 0.75, 0.625, 0.6889, 0.6159, 0.7065, 0.615, 0.6948, 0.625, 0.6889, 0.625, 0.7031, 0.5121, 0.7453, 0.5114, 0.7464, 0.5019, 0.75, 0.5019, 0.75, 0.615, 0.5552, 0.6159, 0.5435, 0.625, 0.5469, 0.625, 0.5611, 0.5121, 0.5047, 0.615, 0.5552, 0.625, 0.5611, 0.5019, 0.5, 0.5092, 0.4992, 0.5121, 0.5047, 0.5019, 0.5, 0.5019, 0.5, 0.5087, 0.4855, 0.5092, 0.4992, 0.5019, 0.5, 0.5019, 0.4837, 0.5087, 0.7645, 0.618, 0.7679, 0.625, 0.77, 0.5019, 0.7663, 0.625, 0.7031, 0.6413, 0.6977, 0.6413, 0.6977, 0.625, 0.7031, 0.5121, 0.7453, 0.5114, 0.7464, 0.5114, 0.7464, 0.5121, 0.7453, 0.6413, 0.5523, 0.625, 0.5469, 0.625, 0.5469, 0.6413, 0.5523, 0.5019, 0.4837, 0.625, 0.48, 0.625, 0.48, 0.5019, 0.4837, 0.615, 0.5552, 0.6159, 0.5435, 0.6159, 0.5435, 0.615, 0.5552, 0.5019, 0.5, 0.5019, 0.4837, 0.5019, 0.4837, 0.5019, 0.5, 0.618, 0.7679, 0.6173, 0.7539, 0.6173, 0.7539, 0.618, 0.7679, 0.5019, 0.75, 0.625, 0.6889, 0.625, 0.6889, 0.5019, 0.75, 0.5121, 0.5047, 0.615, 0.5552, 0.615, 0.5552, 0.5121, 0.5047, 0.618, 0.4821, 0.5087, 0.4855, 0.5087, 0.4855, 0.618, 0.4821, 0.625, 0.6889, 0.625, 0.7031, 0.625, 0.7031, 0.625, 0.6889, 0.5092, 0.4992, 0.5121, 0.5047, 0.5121, 0.5047, 0.5092, 0.4992, 0.625, 0.6803, 0.625, 0.5697, 0.625, 0.5617, 0.625, 0.6883, 0.625, 0.6678, 0.625, 0.6803, 0.625, 0.6883, 0.625, 0.6727, 0.625, 0.5697, 0.625, 0.5822, 0.625, 0.5773, 0.625, 0.5617, 0.625, 0.5822, 0.625, 0.6678, 0.625, 0.6727, 0.625, 0.5773, 0.625, 0.5822, 0.625, 0.5697, 0.625, 0.5697, 0.625, 0.5822, 0.625, 0.5697, 0.625, 0.6803, 0.625, 0.6803, 0.625, 0.5697, 0.625, 0.6678, 0.625, 0.5822, 0.625, 0.5822, 0.625, 0.6678, 0.625, 0.6803, 0.625, 0.6678, 0.625, 0.6678, 0.625, 0.6803, 0.6619, 0.6638, 0.7141, 0.6388, 0.719, 0.6375, 0.6553, 0.6705, 0.7141, 0.6112, 0.6619, 0.5862, 0.6553, 0.5795, 0.719, 0.6125, 0.7114, 0.6324, 0.6608, 0.6651, 0.6587, 0.6621, 0.7157, 0.6291, 0.6608, 0.5849, 0.7114, 0.6176, 0.7157, 0.6209, 0.6587, 0.5879, 0.6619, 0.5862, 0.6608, 0.5849, 0.6587, 0.5879, 0.6553, 0.5795, 0.6608, 0.6651, 0.6619, 0.6638, 0.6553, 0.6705, 0.6587, 0.6621, 0.7141, 0.6388, 0.7114, 0.6324, 0.7157, 0.6291, 0.719, 0.6375, 0.7114, 0.6176, 0.7141, 0.6112, 0.719, 0.6125, 0.7157, 0.6209, 0.6608, 0.6651, 0.7114, 0.6324, 0.7141, 0.6388, 0.6619, 0.6638, 0.7114, 0.6176, 0.6608, 0.5849, 0.6619, 0.5862, 0.7141, 0.6112, 0.6608, 0.6651, 0.7114, 0.6324, 0.7114, 0.6324, 0.6608, 0.6651, 0.7141, 0.6388, 0.6619, 0.6638, 0.6619, 0.6638, 0.7141, 0.6388, 0.7141, 0.6112, 0.7114, 0.6176, 0.7114, 0.6176, 0.7141, 0.6112, 0.6619, 0.6638, 0.6608, 0.6651, 0.6608, 0.6651, 0.6619, 0.6638, 0.7114, 0.6176, 0.6608, 0.5849, 0.6608, 0.5849, 0.7114, 0.6176, 0.6619, 0.5862, 0.7141, 0.6112, 0.7141, 0.6112, 0.6619, 0.5862, 0.7746, 0.7023, 0.4661, 0.9354, 0.5019, 1.0, 0.875, 0.6679, 0.4834, 0.2665, 0.5727, 0.2755, 0.625, 0.25, 0.5019, 0.25, 0.1682, 0.514, 0.4123, 0.286, 0.4361, 0.25, 0.125, 0.5407, 0.1892, 0.7694, 0.1515, 0.7092, 0.125, 0.7093, 0.125, 0.75, 0.1574, 0.5502, 0.1682, 0.514, 0.125, 0.5407, 0.125, 0.5829, 0.4123, 0.286, 0.4834, 0.2665, 0.5019, 0.25, 0.4361, 0.25, 0.4661, 0.9354, 0.1892, 0.7694, 0.125, 0.75, 0.5019, 1.0, 0.1314, 0.6576, 0.1309, 0.6234, 0.125, 0.625, 0.125, 0.6671, 0.1309, 0.6234, 0.1305, 0.5892, 0.125, 0.5829, 0.125, 0.625, 0.1515, 0.7092, 0.1614, 0.6814, 0.125, 0.6671, 0.125, 0.7093, 0.5727, 0.2755, 0.1574, 0.5502, 0.125, 0.5829, 0.625, 0.25, 0.1614, 0.6814, 0.7746, 0.7023, 0.875, 0.6679, 0.125, 0.6671, 0.1751, 0.6117, 0.1789, 0.6406, 0.1864, 0.6471, 0.1811, 0.6101, 0.1714, 0.5827, 0.1751, 0.6117, 0.1811, 0.6101, 0.1757, 0.5731, 0.1789, 0.6406, 0.1314, 0.6576, 0.125, 0.6671, 0.1864, 0.6471, 0.1305, 0.5892, 0.1714, 0.5827, 0.1757, 0.5731, 0.125, 0.5829, 0.4834, 0.2665, 0.4123, 0.286, 0.1682, 0.514, 0.1574, 0.5502, 0.5727, 0.2755, 0.7746, 0.7023, 0.1614, 0.6814, 0.1515, 0.7092, 0.1892, 0.7694, 0.4661, 0.9354, 0.1789, 0.6406, 0.1751, 0.6117, 0.1309, 0.6234, 0.1314, 0.6576, 0.1751, 0.6117, 0.1714, 0.5827, 0.1305, 0.5892, 0.1309, 0.6234, 0.1305, 0.5892, 0.1309, 0.6234, 0.1309, 0.6234, 0.1305, 0.5892, 0.5727, 0.2755, 0.4834, 0.2665, 0.4834, 0.2665, 0.5727, 0.2755, 0.1614, 0.6814, 0.1515, 0.7092, 0.1515, 0.7092, 0.1614, 0.6814, 0.4123, 0.286, 0.1682, 0.514, 0.1682, 0.514, 0.4123, 0.286, 0.1574, 0.5502, 0.5727, 0.2755, 0.5727, 0.2755, 0.1574, 0.5502, 0.1515, 0.7092, 0.1892, 0.7694, 0.1892, 0.7694, 0.1515, 0.7092, 0.7746, 0.7023, 0.1614, 0.6814, 0.1614, 0.6814, 0.7746, 0.7023, 0.1682, 0.514, 0.1574, 0.5502, 0.1574, 0.5502, 0.1682, 0.514, 0.1789, 0.6406, 0.1751, 0.6117, 0.1751, 0.6117, 0.1789, 0.6406, 0.4834, 0.2665, 0.4123, 0.286, 0.4123, 0.286, 0.4834, 0.2665, 0.1751, 0.6117, 0.1714, 0.5827, 0.1714, 0.5827, 0.1751, 0.6117, 0.1892, 0.7694, 0.4661, 0.9354, 0.4661, 0.9354, 0.1892, 0.7694, 0.321, 0.6895, 0.32, 0.634, 0.32, 0.634, 0.321, 0.6895, 0.276, 0.6406, 0.3118, 0.6353, 0.3118, 0.6353, 0.276, 0.6406, 0.32, 0.634, 0.3561, 0.6328, 0.3561, 0.6328, 0.32, 0.634, 0.3157, 0.6252, 0.3602, 0.6252, 0.3561, 0.6328, 0.32, 0.634, 0.3602, 0.6252, 0.3602, 0.7128, 0.3562, 0.7033, 0.3561, 0.6328, 0.3602, 0.7128, 0.3171, 0.6974, 0.321, 0.6895, 0.3562, 0.7033, 0.3171, 0.6974, 0.3157, 0.6252, 0.32, 0.634, 0.321, 0.6895, 0.2712, 0.6252, 0.3157, 0.6252, 0.3118, 0.6353, 0.276, 0.6406, 0.3157, 0.6252, 0.3171, 0.6974, 0.3129, 0.6854, 0.3118, 0.6353, 0.3171, 0.6974, 0.274, 0.682, 0.2773, 0.6675, 0.3129, 0.6854, 0.274, 0.682, 0.2712, 0.6252, 0.276, 0.6406, 0.2773, 0.6675, 0.2683, 0.5684, 0.3143, 0.553, 0.3102, 0.5649, 0.2733, 0.5829, 0.3143, 0.553, 0.3157, 0.6252, 0.3113, 0.6151, 0.3102, 0.5649, 0.3157, 0.6252, 0.2712, 0.6252, 0.2746, 0.6098, 0.3113, 0.6151, 0.2712, 0.6252, 0.2683, 0.5684, 0.2733, 0.5829, 0.2746, 0.6098, 0.3143, 0.553, 0.3602, 0.5376, 0.356, 0.5471, 0.3187, 0.5609, 0.3602, 0.5376, 0.3602, 0.6252, 0.3561, 0.6176, 0.356, 0.5471, 0.3602, 0.6252, 0.3157, 0.6252, 0.3197, 0.6164, 0.3561, 0.6176, 0.3157, 0.6252, 0.3143, 0.553, 0.3187, 0.5609, 0.3197, 0.6164, 0.32, 0.634, 0.3561, 0.6328, 0.3562, 0.7033, 0.321, 0.6895, 0.276, 0.6406, 0.3118, 0.6353, 0.3129, 0.6854, 0.2773, 0.6675, 0.2733, 0.5829, 0.3102, 0.5649, 0.3113, 0.6151, 0.2746, 0.6098, 0.3187, 0.5609, 0.356, 0.5471, 0.3561, 0.6176, 0.3197, 0.6164, 0.2773, 0.6675, 0.276, 0.6406, 0.276, 0.6406, 0.2773, 0.6675, 0.3187, 0.5609, 0.356, 0.5471, 0.356, 0.5471, 0.3187, 0.5609, 0.3561, 0.6328, 0.3562, 0.7033, 0.3562, 0.7033, 0.3561, 0.6328, 0.2746, 0.6098, 0.2733, 0.5829, 0.2733, 0.5829, 0.2746, 0.6098, 0.3118, 0.6353, 0.3129, 0.6854, 0.3129, 0.6854, 0.3118, 0.6353, 0.3197, 0.6164, 0.3187, 0.5609, 0.3187, 0.5609, 0.3197, 0.6164, 0.3562, 0.7033, 0.321, 0.6895, 0.321, 0.6895, 0.3562, 0.7033, 0.3102, 0.5649, 0.3113, 0.6151, 0.3113, 0.6151, 0.3102, 0.5649, 0.3129, 0.6854, 0.2773, 0.6675, 0.2773, 0.6675, 0.3129, 0.6854, 0.356, 0.5471, 0.3561, 0.6176, 0.3561, 0.6176, 0.356, 0.5471, 0.3113, 0.6151, 0.2746, 0.6098, 0.2746, 0.6098, 0.3113, 0.6151, 0.3561, 0.6176, 0.3197, 0.6164, 0.3197, 0.6164, 0.3561, 0.6176, 0.125, 0.5751, 0.2683, 0.5684, 0.2543, 0.5802, 0.1396, 0.5856, 0.2683, 0.5684, 0.2712, 0.6252, 0.2564, 0.6252, 0.2543, 0.5802, 0.2712, 0.6252, 0.274, 0.682, 0.2585, 0.6702, 0.2564, 0.6252, 0.274, 0.682, 0.125, 0.6749, 0.1399, 0.6645, 0.2585, 0.6702, 0.125, 0.6749, 0.125, 0.6671, 0.1399, 0.6696, 0.1399, 0.6645, 0.125, 0.6671, 0.125, 0.625, 0.1397, 0.625, 0.1399, 0.6696, 0.125, 0.625, 0.125, 0.5829, 0.1395, 0.5805, 0.1397, 0.625, 0.125, 0.5829, 0.125, 0.5751, 0.1396, 0.5856, 0.1395, 0.5805, 0.1396, 0.5856, 0.2543, 0.5802, 0.2564, 0.6252, 0.2585, 0.6702, 0.1399, 0.6645, 0.1399, 0.6696, 0.1397, 0.625, 0.1395, 0.5805, 0.1399, 0.6696, 0.1397, 0.625, 0.1397, 0.625, 0.1399, 0.6696, 0.2585, 0.6702, 0.1399, 0.6645, 0.1399, 0.6645, 0.2585, 0.6702, 0.2543, 0.5802, 0.2564, 0.6252, 0.2564, 0.6252, 0.2543, 0.5802, 0.1396, 0.5856, 0.2543, 0.5802, 0.2543, 0.5802, 0.1396, 0.5856, 0.1397, 0.625, 0.1395, 0.5805, 0.1395, 0.5805, 0.1397, 0.625, 0.1399, 0.6645, 0.1399, 0.6696, 0.1399, 0.6696, 0.1399, 0.6645, 0.2564, 0.6252, 0.2585, 0.6702, 0.2585, 0.6702, 0.2564, 0.6252, 0.1864, 0.6471, 0.0, 0.0, 0.01719, 0.05879, 0.168, 0.58, 0.0, 0.0, 0.0, 0.0, 0.0167, 0.05539, 0.01719, 0.05879, 0.0, 0.0, 0.1757, 0.5731, 0.1603, 0.526, 0.0167, 0.05539, 0.1757, 0.5731, 0.1811, 0.6101, 0.1641, 0.553, 0.1603, 0.526, 0.1811, 0.6101, 0.1864, 0.6471, 0.168, 0.58, 0.1641, 0.553, 0.168, 0.58, 0.01719, 0.05879, 0.0167, 0.05539, 0.1603, 0.526, 0.1641, 0.553, 0.1603, 0.526, 0.1641, 0.553, 0.1641, 0.553, 0.1603, 0.526, 0.01719, 0.05879, 0.0167, 0.05539, 0.0167, 0.05539, 0.01719, 0.05879, 0.168, 0.58, 0.01719, 0.05879, 0.01719, 0.05879, 0.168, 0.58, 0.0167, 0.05539, 0.1603, 0.526, 0.1603, 0.526, 0.0167, 0.05539, 0.5849, 0.6814, 0.4151, 0.6686, 0.4372, 0.6507, 0.5628, 0.6635, 0.4151, 0.6686, 0.4151, 0.625, 0.4372, 0.625, 0.4372, 0.6507, 0.4151, 0.625, 0.4151, 0.5814, 0.4372, 0.5993, 0.4372, 0.625, 0.4151, 0.5814, 0.5849, 0.5686, 0.5628, 0.5865, 0.4372, 0.5993, 0.5849, 0.5686, 0.5849, 0.6814, 0.5628, 0.6635, 0.5628, 0.5865, 0.5628, 0.6635, 0.4372, 0.6507, 0.4372, 0.625, 0.4372, 0.5993, 0.5628, 0.5865, 0.4372, 0.6507, 0.4372, 0.625, 0.4372, 0.625, 0.4372, 0.6507, 0.5628, 0.6635, 0.4372, 0.6507, 0.4372, 0.6507, 0.5628, 0.6635, 0.4372, 0.625, 0.4372, 0.5993, 0.4372, 0.5993, 0.4372, 0.625, 0.5628, 0.5865, 0.5628, 0.6635, 0.5628, 0.6635, 0.5628, 0.5865, 0.4636, 0.4722, 0.469, 0.4722, 0.469, 0.4837, 0.4636, 0.4837, 0.4744, 0.4034, 0.4798, 0.4034, 0.4798, 0.4149, 0.4744, 0.4149, 0.4853, 0.4034, 0.4907, 0.4034, 0.4907, 0.4149, 0.4853, 0.4149, 0.4527, 0.4034, 0.4581, 0.4034, 0.4581, 0.4149, 0.4527, 0.4149, 0.4636, 0.4034, 0.469, 0.4034, 0.469, 0.4149, 0.4636, 0.4149, 0.4527, 0.4722, 0.4581, 0.4722, 0.4581, 0.4837, 0.4527, 0.4837, 0.4527, 0.4493, 0.4581, 0.4493, 0.4581, 0.4607, 0.4527, 0.4607, 0.4636, 0.4493, 0.469, 0.4493, 0.469, 0.4607, 0.4636, 0.4607, 0.4744, 0.4722, 0.4798, 0.4722, 0.4798, 0.4837, 0.4744, 0.4837, 0.4744, 0.4493, 0.4798, 0.4493, 0.4798, 0.4607, 0.4744, 0.4607, 0.4853, 0.4493, 0.4907, 0.4493, 0.4907, 0.4607, 0.4853, 0.4607, 0.4798, 0.4493, 0.4853, 0.4493, 0.4853, 0.4607, 0.4798, 0.4607, 0.4744, 0.4272, 0.4798, 0.4272, 0.4798, 0.4272, 0.4744, 0.4272, 0.469, 0.4493, 0.4744, 0.4493, 0.4744, 0.4607, 0.469, 0.4607, 0.469, 0.4722, 0.4744, 0.4722, 0.4744, 0.4837, 0.469, 0.4837, 0.469, 0.4607, 0.4744, 0.4607, 0.4744, 0.4722, 0.469, 0.4722, 0.4744, 0.4607, 0.4798, 0.4607, 0.4798, 0.4722, 0.4744, 0.4722, 0.4581, 0.4493, 0.4636, 0.4493, 0.4636, 0.4607, 0.4581, 0.4607, 0.4473, 0.4493, 0.4527, 0.4493, 0.4527, 0.4607, 0.4473, 0.4607, 0.4473, 0.4722, 0.4527, 0.4722, 0.4527, 0.4837, 0.4473, 0.4837, 0.4473, 0.4607, 0.4527, 0.4607, 0.4527, 0.4722, 0.4473, 0.4722, 0.4527, 0.4607, 0.4581, 0.4607, 0.4581, 0.4722, 0.4527, 0.4722, 0.4581, 0.4034, 0.4636, 0.4034, 0.4636, 0.4149, 0.4581, 0.4149, 0.4581, 0.392, 0.4636, 0.392, 0.4636, 0.4034, 0.4581, 0.4034, 0.4636, 0.392, 0.469, 0.392, 0.469, 0.4034, 0.4636, 0.4034, 0.4473, 0.4034, 0.4527, 0.4034, 0.4527, 0.4149, 0.4473, 0.4149, 0.4473, 0.392, 0.4527, 0.392, 0.4527, 0.4034, 0.4473, 0.4034, 0.4527, 0.392, 0.4581, 0.392, 0.4581, 0.4034, 0.4527, 0.4034, 0.4473, 0.4149, 0.4527, 0.4149, 0.4527, 0.4264, 0.4473, 0.4264, 0.4527, 0.4149, 0.4581, 0.4149, 0.4581, 0.4264, 0.4527, 0.4264, 0.4798, 0.4034, 0.4853, 0.4034, 0.4853, 0.4149, 0.4798, 0.4149, 0.4798, 0.392, 0.4853, 0.392, 0.4853, 0.4034, 0.4798, 0.4034, 0.4853, 0.392, 0.4907, 0.392, 0.4907, 0.4034, 0.4853, 0.4034, 0.469, 0.4034, 0.4744, 0.4034, 0.4744, 0.4149, 0.469, 0.4149, 0.469, 0.392, 0.4744, 0.392, 0.4744, 0.4034, 0.469, 0.4034, 0.4744, 0.392, 0.4798, 0.392, 0.4798, 0.4034, 0.4744, 0.4034, 0.469, 0.4149, 0.4744, 0.4149, 0.4744, 0.4264, 0.469, 0.4264, 0.4744, 0.4149, 0.4798, 0.4149, 0.4798, 0.4264, 0.4744, 0.4264, 0.4798, 0.4149, 0.4853, 0.4149, 0.4853, 0.4264, 0.4798, 0.4264, 0.4853, 0.4149, 0.4907, 0.4149, 0.4907, 0.4264, 0.4853, 0.4264, 0.4581, 0.4149, 0.4636, 0.4149, 0.4636, 0.4264, 0.4581, 0.4264, 0.4636, 0.4149, 0.469, 0.4149, 0.469, 0.4264, 0.4636, 0.4264, 0.4581, 0.4722, 0.4636, 0.4722, 0.4636, 0.4837, 0.4581, 0.4837, 0.4581, 0.4607, 0.4636, 0.4607, 0.4636, 0.4722, 0.4581, 0.4722, 0.4636, 0.4607, 0.469, 0.4607, 0.469, 0.4722, 0.4636, 0.4722, 0.4798, 0.4722, 0.4853, 0.4722, 0.4853, 0.4837, 0.4798, 0.4837, 0.4798, 0.4607, 0.4853, 0.4607, 0.4853, 0.4722, 0.4798, 0.4722, 0.4853, 0.4607, 0.4907, 0.4607, 0.4907, 0.4722, 0.4853, 0.4722, 0.4798, 0.4264, 0.4853, 0.4264, 0.4853, 0.4272, 0.4798, 0.4272, 0.4853, 0.4264, 0.4907, 0.4264, 0.4853, 0.4272, 0.4853, 0.4272, 0.0, 0.0, 0.0, 0.0, 0.0, 0.0, 0.0, 0.0, 0.0, 0.0, 0.4907, 0.4493, 0.4853, 0.4493, 0.4853, 0.4485, 0.4853, 0.4485, 0.4853, 0.4493, 0.4798, 0.4493, 0.4798, 0.4485, 0.4853, 0.4485, 0.4798, 0.4493, 0.4744, 0.4493, 0.4744, 0.4485, 0.4798, 0.4485, 0.4744, 0.4493, 0.469, 0.4493, 0.469, 0.4485, 0.4744, 0.4485, 0.469, 0.4493, 0.4636, 0.4493, 0.4636, 0.4485, 0.469, 0.4485, 0.4636, 0.4493, 0.4581, 0.4493, 0.4581, 0.4485, 0.4636, 0.4485, 0.4581, 0.4493, 0.4527, 0.4493, 0.4527, 0.4485, 0.4581, 0.4485, 0.4527, 0.4493, 0.4473, 0.4493, 0.4527, 0.4485, 0.4527, 0.4485, 0.4473, 0.4493, 0.4473, 0.4264, 0.4527, 0.4272, 0.4527, 0.4485, 0.4473, 0.4264, 0.4527, 0.4264, 0.4527, 0.4272, 0.4527, 0.4272, 0.4527, 0.4264, 0.4581, 0.4264, 0.4581, 0.4272, 0.4527, 0.4272, 0.4581, 0.4264, 0.4636, 0.4264, 0.4636, 0.4272, 0.4581, 0.4272, 0.4636, 0.4264, 0.469, 0.4264, 0.469, 0.4272, 0.4636, 0.4272, 0.469, 0.4264, 0.4744, 0.4264, 0.4744, 0.4272, 0.469, 0.4272, 0.4744, 0.4264, 0.4798, 0.4264, 0.4798, 0.4272, 0.4744, 0.4272, 0.4798, 0.4272, 0.4853, 0.4272, 0.4853, 0.4485, 0.4798, 0.4485, 0.4744, 0.4485, 0.469, 0.4485, 0.4636, 0.4485, 0.4581, 0.4485, 0.4527, 0.4485, 0.4527, 0.4272, 0.4581, 0.4272, 0.4636, 0.4272, 0.469, 0.4272, 0.4744, 0.4272, 0.4636, 0.4272, 0.469, 0.4272, 0.469, 0.4272, 0.4636, 0.4272, 0.4636, 0.4485, 0.4581, 0.4485, 0.4581, 0.4485, 0.4636, 0.4485, 0.4853, 0.4272, 0.4853, 0.4272, 0.4853, 0.4272, 0.469, 0.4272, 0.4744, 0.4272, 0.4744, 0.4272, 0.469, 0.4272, 0.4581, 0.4485, 0.4527, 0.4485, 0.4527, 0.4485, 0.4581, 0.4485, 0.4907, 0.4493, 0.0, 0.0, 0.0, 0.0, 0.0, 0.0, 0.4907, 0.4264, 0.4907, 0.4378, 0.4527, 0.4485, 0.4527, 0.4485, 0.4527, 0.4485, 0.4853, 0.4485, 0.4853, 0.4485, 0.4853, 0.4485, 0.4527, 0.4485, 0.4527, 0.4272, 0.4527, 0.4272, 0.4527, 0.4485, 0.4853, 0.4485, 0.4798, 0.4485, 0.4798, 0.4485, 0.4853, 0.4485, 0.4527, 0.4272, 0.4527, 0.4272, 0.4527, 0.4272, 0.4798, 0.4485, 0.4744, 0.4485, 0.4744, 0.4485, 0.4798, 0.4485, 0.4527, 0.4272, 0.4581, 0.4272, 0.4581, 0.4272, 0.4527, 0.4272, 0.4744, 0.4485, 0.469, 0.4485, 0.469, 0.4485, 0.4744, 0.4485, 0.4798, 0.4272, 0.4853, 0.4272, 0.4853, 0.4272, 0.4798, 0.4272, 0.4581, 0.4272, 0.4636, 0.4272, 0.4636, 0.4272, 0.4581, 0.4272, 0.469, 0.4485, 0.4636, 0.4485, 0.4636, 0.4485, 0.469, 0.4485, 0.4636, 0.8466, 0.469, 0.8466, 0.469, 0.858, 0.4636, 0.858, 0.4744, 0.7778, 0.4798, 0.7778, 0.4798, 0.7893, 0.4744, 0.7893, 0.4853, 0.7778, 0.4907, 0.7778, 0.4907, 0.7893, 0.4853, 0.7893, 0.4527, 0.7778, 0.4581, 0.7778, 0.4581, 0.7893, 0.4527, 0.7893, 0.4636, 0.7778, 0.469, 0.7778, 0.469, 0.7893, 0.4636, 0.7893, 0.4527, 0.8466, 0.4581, 0.8466, 0.4581, 0.858, 0.4527, 0.858, 0.4527, 0.8236, 0.4581, 0.8236, 0.4581, 0.8351, 0.4527, 0.8351, 0.4636, 0.8236, 0.469, 0.8236, 0.469, 0.8351, 0.4636, 0.8351, 0.4744, 0.8466, 0.4798, 0.8466, 0.4798, 0.858, 0.4744, 0.858, 0.4744, 0.8236, 0.4798, 0.8236, 0.4798, 0.8351, 0.4744, 0.8351, 0.4853, 0.8236, 0.4907, 0.8236, 0.4907, 0.8351, 0.4853, 0.8351, 0.4798, 0.8236, 0.4853, 0.8236, 0.4853, 0.8351, 0.4798, 0.8351, 0.469, 0.8236, 0.4744, 0.8236, 0.4744, 0.8351, 0.469, 0.8351, 0.469, 0.8466, 0.4744, 0.8466, 0.4744, 0.858, 0.469, 0.858, 0.469, 0.8351, 0.4744, 0.8351, 0.4744, 0.8466, 0.469, 0.8466, 0.4744, 0.8351, 0.4798, 0.8351, 0.4798, 0.8466, 0.4744, 0.8466, 0.4581, 0.8236, 0.4636, 0.8236, 0.4636, 0.8351, 0.4581, 0.8351, 0.4473, 0.8236, 0.4527, 0.8236, 0.4527, 0.8351, 0.4473, 0.8351, 0.486, 0.823, 0.4853, 0.823, 0.4853, 0.823, 0.486, 0.823, 0.4473, 0.8466, 0.4527, 0.8466, 0.4527, 0.858, 0.4473, 0.858, 0.4473, 0.8351, 0.4527, 0.8351, 0.4527, 0.8466, 0.4473, 0.8466, 0.4527, 0.8351, 0.4581, 0.8351, 0.4581, 0.8466, 0.4527, 0.8466, 0.4581, 0.7778, 0.4636, 0.7778, 0.4636, 0.7893, 0.4581, 0.7893, 0.4581, 0.7663, 0.4636, 0.7663, 0.4636, 0.7778, 0.4581, 0.7778, 0.4636, 0.7663, 0.469, 0.7663, 0.469, 0.7778, 0.4636, 0.7778, 0.4473, 0.7778, 0.4527, 0.7778, 0.4527, 0.7893, 0.4473, 0.7893, 0.4473, 0.7663, 0.4527, 0.7663, 0.4527, 0.7778, 0.4473, 0.7778, 0.4527, 0.7663, 0.4581, 0.7663, 0.4581, 0.7778, 0.4527, 0.7778, 0.4473, 0.7893, 0.4527, 0.7893, 0.4527, 0.8007, 0.4473, 0.8007, 0.4527, 0.7893, 0.4581, 0.7893, 0.4581, 0.8007, 0.4527, 0.8007, 0.4798, 0.7778, 0.4853, 0.7778, 0.4853, 0.7893, 0.4798, 0.7893, 0.4798, 0.7663, 0.4853, 0.7663, 0.4853, 0.7778, 0.4798, 0.7778, 0.4853, 0.7663, 0.4907, 0.7663, 0.4907, 0.7778, 0.4853, 0.7778, 0.469, 0.7778, 0.4744, 0.7778, 0.4744, 0.7893, 0.469, 0.7893, 0.469, 0.7663, 0.4744, 0.7663, 0.4744, 0.7778, 0.469, 0.7778, 0.4744, 0.7663, 0.4798, 0.7663, 0.4798, 0.7778, 0.4744, 0.7778, 0.469, 0.7893, 0.4744, 0.7893, 0.4744, 0.8007, 0.469, 0.8007, 0.4744, 0.7893, 0.4798, 0.7893, 0.4798, 0.8007, 0.4744, 0.8007, 0.4798, 0.7893, 0.4853, 0.7893, 0.4853, 0.8007, 0.4798, 0.8007, 0.4853, 0.7893, 0.4907, 0.7893, 0.4907, 0.8007, 0.4853, 0.8007, 0.4581, 0.7893, 0.4636, 0.7893, 0.4636, 0.8007, 0.4581, 0.8007, 0.4636, 0.7893, 0.469, 0.7893, 0.469, 0.8007, 0.4636, 0.8007, 0.4581, 0.8466, 0.4636, 0.8466, 0.4636, 0.858, 0.4581, 0.858, 0.4581, 0.8351, 0.4636, 0.8351, 0.4636, 0.8466, 0.4581, 0.8466, 0.4636, 0.8351, 0.469, 0.8351, 0.469, 0.8466, 0.4636, 0.8466, 0.4798, 0.8466, 0.4853, 0.8466, 0.4853, 0.858, 0.4798, 0.858, 0.4798, 0.8351, 0.4853, 0.8351, 0.4853, 0.8466, 0.4798, 0.8466, 0.4853, 0.8351, 0.4907, 0.8351, 0.4907, 0.8466, 0.4853, 0.8466, 0.4744, 0.8007, 0.4798, 0.8007, 0.4798, 0.8014, 0.4744, 0.8014, 0.4798, 0.8007, 0.4853, 0.8007, 0.4853, 0.8014, 0.4798, 0.8014, 0.4853, 0.8007, 0.4907, 0.8007, 0.486, 0.8014, 0.4853, 0.8014, 0.4907, 0.8007, 0.4907, 0.8122, 0.4907, 0.8236, 0.486, 0.823, 0.486, 0.8014, 0.4907, 0.8236, 0.4853, 0.8236, 0.4853, 0.823, 0.486, 0.823, 0.4853, 0.8236, 0.4798, 0.8236, 0.4798, 0.823, 0.4853, 0.823, 0.4798, 0.8236, 0.4744, 0.8236, 0.4744, 0.823, 0.4798, 0.823, 0.4744, 0.8236, 0.469, 0.8236, 0.469, 0.823, 0.4744, 0.823, 0.469, 0.8236, 0.4636, 0.8236, 0.4636, 0.823, 0.469, 0.823, 0.4636, 0.8236, 0.4581, 0.8236, 0.4581, 0.823, 0.4636, 0.823, 0.4581, 0.8236, 0.4527, 0.8236, 0.4527, 0.823, 0.4581, 0.823, 0.4527, 0.8236, 0.4473, 0.8236, 0.452, 0.823, 0.4527, 0.823, 0.4473, 0.8236, 0.4473, 0.8007, 0.452, 0.8014, 0.452, 0.823, 0.4473, 0.8007, 0.4527, 0.8007, 0.4527, 0.8014, 0.452, 0.8014, 0.4527, 0.8007, 0.4581, 0.8007, 0.4581, 0.8014, 0.4527, 0.8014, 0.4581, 0.8007, 0.4636, 0.8007, 0.4636, 0.8014, 0.4581, 0.8014, 0.4636, 0.8007, 0.469, 0.8007, 0.469, 0.8014, 0.4636, 0.8014, 0.469, 0.8007, 0.4744, 0.8007, 0.4744, 0.8014, 0.469, 0.8014, 0.4744, 0.8014, 0.4798, 0.8014, 0.4853, 0.8014, 0.486, 0.8014, 0.486, 0.823, 0.4853, 0.823, 0.4798, 0.823, 0.4744, 0.823, 0.469, 0.823, 0.4636, 0.823, 0.4581, 0.823, 0.4527, 0.823, 0.452, 0.823, 0.452, 0.8014, 0.4527, 0.8014, 0.4581, 0.8014, 0.4636, 0.8014, 0.469, 0.8014, 0.452, 0.823, 0.452, 0.8014, 0.452, 0.8014, 0.452, 0.823, 0.4853, 0.823, 0.4798, 0.823, 0.4798, 0.823, 0.4853, 0.823, 0.452, 0.8014, 0.4527, 0.8014, 0.4527, 0.8014, 0.452, 0.8014, 0.4798, 0.823, 0.4744, 0.823, 0.4744, 0.823, 0.4798, 0.823, 0.4744, 0.8014, 0.4798, 0.8014, 0.4798, 0.8014, 0.4744, 0.8014, 0.4527, 0.8014, 0.4581, 0.8014, 0.4581, 0.8014, 0.4527, 0.8014, 0.4744, 0.823, 0.469, 0.823, 0.469, 0.823, 0.4744, 0.823, 0.469, 0.8014, 0.4744, 0.8014, 0.4744, 0.8014, 0.469, 0.8014, 0.4581, 0.8014, 0.4636, 0.8014, 0.4636, 0.8014, 0.4581, 0.8014, 0.469, 0.823, 0.4636, 0.823, 0.4636, 0.823, 0.469, 0.823, 0.4798, 0.8014, 0.4853, 0.8014, 0.4853, 0.8014, 0.4798, 0.8014, 0.4636, 0.8014, 0.469, 0.8014, 0.469, 0.8014, 0.4636, 0.8014, 0.4636, 0.823, 0.4581, 0.823, 0.4581, 0.823, 0.4636, 0.823, 0.4853, 0.8014, 0.486, 0.8014, 0.486, 0.8014, 0.4853, 0.8014, 0.4581, 0.823, 0.4527, 0.823, 0.4527, 0.823, 0.4581, 0.823, 0.486, 0.8014, 0.486, 0.823, 0.486, 0.823, 0.486, 0.8014, 0.4527, 0.823, 0.452, 0.823, 0.452, 0.823, 0.4527, 0.823, 0.625, 0.5697, 0.625, 0.6803, 0.625, 0.6678, 0.625, 0.5822, 0.625, 0.5697, 0.625, 0.6803, 0.625, 0.6803, 0.625, 0.5697, 0.625, 0.6678, 0.625, 0.5822, 0.625, 0.5822, 0.625, 0.6678, 0.625, 0.6803, 0.625, 0.6678, 0.625, 0.6678, 0.625, 0.6803, 0.5019, 0.4607, 0.5019, 0.4607, 0.5019, 0.4722, 0.5019, 0.4722, 0.5019, 0.4493, 0.5019, 0.4493, 0.5019, 0.4607, 0.5019, 0.4607, 0.5019, 0.4378, 0.5019, 0.4378, 0.5019, 0.4493, 0.5019, 0.4493, 0.5019, 0.4264, 0.5019, 0.4264, 0.5019, 0.4378, 0.5019, 0.4378, 0.5019, 0.4149, 0.5019, 0.4149, 0.5019, 0.4264, 0.5019, 0.4264, 0.5019, 0.4034, 0.5019, 0.4034, 0.5019, 0.4149, 0.5019, 0.4149, 0.5019, 0.392, 0.5019, 0.392, 0.5019, 0.4034, 0.5019, 0.4034, 0.5019, 0.4607, 0.5105, 0.4594, 0.5103, 0.4703, 0.0, 0.0, 0.5019, 0.4493, 0.5108, 0.4486, 0.5105, 0.4594, 0.5019, 0.4607, 0.5019, 0.4378, 0.511, 0.4377, 0.5108, 0.4486, 0.5019, 0.4493, 0.5019, 0.4264, 0.5113, 0.4268, 0.511, 0.4377, 0.5019, 0.4378, 0.5019, 0.4149, 0.5115, 0.4159, 0.5113, 0.4268, 0.5019, 0.4264, 0.5019, 0.4034, 0.5117, 0.405, 0.5115, 0.4159, 0.5019, 0.4149, 0.5019, 0.392, 0.512, 0.3942, 0.5117, 0.405, 0.5019, 0.4034, 0.0, 0.0, 0.0, 0.0, 0.0, 0.0, 0.0, 0.0, 0.0, 0.0, 0.0, 0.0, 0.0, 0.0, 0.0, 0.0, 0.0, 0.0, 0.0, 0.0, 0.0, 0.0, 0.0, 0.0, 0.0, 0.0, 0.0, 0.0, 0.0, 0.0, 0.0, 0.0, 0.0, 0.0, 0.0, 0.0, 0.0, 0.0, 0.0, 0.0, 0.0, 0.0, 0.0, 0.0, 0.0, 0.0, 0.0, 0.0, 0.0, 0.0, 0.0, 0.0, 0.0, 0.0, 0.0, 0.0, 0.0, 0.0, 0.0, 0.0, 0.0, 0.0, 0.0, 0.0, 0.0, 0.0, 0.0, 0.0, 0.0, 0.0, 0.0, 0.0, 0.0, 0.0, 0.0, 0.0, 0.0, 0.0, 0.0, 0.0, 0.0, 0.0, 0.0, 0.0, 0.0, 0.0, 0.0, 0.0, 0.0, 0.0, 0.0, 0.0, 0.0, 0.0, 0.0, 0.0, 0.0, 0.0, 0.0, 0.0, 0.0, 0.0, 0.0, 0.0, 0.0, 0.0, 0.0, 0.0, 0.0, 0.0, 0.0, 0.0, 0.5019, 0.858, 0.5019, 0.8466, 0.5019, 0.8466, 0.5019, 0.858, 0.5019, 0.8351, 0.5019, 0.8466, 0.5019, 0.8466, 0.5019, 0.8351, 0.5019, 0.8236, 0.5019, 0.8351, 0.5019, 0.8351, 0.5019, 0.8236, 0.5019, 0.8122, 0.5019, 0.8236, 0.5019, 0.8236, 0.5019, 0.8122, 0.5019, 0.8007, 0.5019, 0.8122, 0.5019, 0.8122, 0.5019, 0.8007, 0.5019, 0.7893, 0.5019, 0.8007, 0.5019, 0.8007, 0.5019, 0.7893, 0.5019, 0.7778, 0.5019, 0.7893, 0.5019, 0.7893, 0.5019, 0.7778, 0.0, 0.0, 0.0, 0.0, 0.0, 0.0, 0.0, 0.0, 0.0, 0.0, 0.0, 0.0, 0.0, 0.0, 0.0, 0.0, 0.0, 0.0, 0.0, 0.0, 0.0, 0.0, 0.0, 0.0, 0.0, 0.0, 0.0, 0.0, 0.0, 0.0, 0.0, 0.0, 0.0, 0.0, 0.0, 0.0, 0.0, 0.0, 0.0, 0.0, 0.0, 0.0, 0.0, 0.0, 0.0, 0.0, 0.0, 0.0, 0.0, 0.0, 0.0, 0.0, 0.0, 0.0, 0.0, 0.0, 0.0, 0.0, 0.0, 0.0, 0.0, 0.0, 0.0, 0.0, 0.0, 0.0, 0.0, 0.0, 0.0, 0.0, 0.0, 0.0, 0.0, 0.0, 0.0, 0.0, 0.0, 0.0, 0.0, 0.0, 0.0, 0.0, 0.0, 0.0, 0.0, 0.0, 0.0, 0.0, 0.0, 0.0, 0.0, 0.0, 0.0, 0.0, 0.0, 0.0, 0.0, 0.0, 0.0, 0.0, 0.0, 0.0, 0.0, 0.0, 0.0, 0.0, 0.0, 0.0, 0.0, 0.0, 0.0, 0.0, 0.0, 0.0, 0.0, 0.0, 0.0, 0.0, 0.0, 0.0, 0.7288, 0.5959, 0.733, 0.5823, 0.7327, 0.5936, 0.7288, 0.6541, 0.7327, 0.6564, 0.733, 0.6677, 0.0, 0.0, 0.0, 0.0, 0.0, 0.0, 0.5019, 0.8351, 0.5115, 0.8341, 0.5117, 0.845, 0.5019, 0.8466, 0.5019, 0.8236, 0.5113, 0.8232, 0.5115, 0.8341, 0.5019, 0.8351, 0.5019, 0.8122, 0.511, 0.8123, 0.5113, 0.8232, 0.5019, 0.8236, 0.5019, 0.8007, 0.5108, 0.8014, 0.511, 0.8123, 0.5019, 0.8122, 0.5019, 0.7893, 0.5105, 0.7906, 0.5108, 0.8014, 0.5019, 0.8007, 0.5019, 0.7778, 0.5103, 0.7797, 0.5105, 0.7906, 0.5019, 0.7893, 0.5019, 0.7663, 0.51, 0.7688, 0.5103, 0.7797, 0.5019, 0.7778])
me_cube.materials.append(mat_metalgray_001)
me_cube.materials.append(mat_metalpurple)
me_cube.materials.append(mat_darkpurple)
me_cube.materials.append(mat_emissive)
me_cube.materials.append(mat_weakpoint)
me_cube.materials.append(mat_reactor)
me_cube.use_mirror_x = True
me_cube.use_mirror_vertex_groups = False
me_cube.update()

# ---- objects
ob_cube = bpy.data.objects.new('Cube', me_cube)

# ---- transforms, parenting, visibility, modifiers, constraints
ob_cube.location = (0.0, 0.0, 0.0)
ob_cube.scale = (40.0, 30.0, 20.0)
ob_cube.lock_rotations_4d = False
ob_cube.empty_display_type = 'ARROWS'
ob_cube.lineart.crease_threshold = 0.0
ob_cube.use_mesh_mirror_x = True

# ---- collection membership
col_collection.objects.link(ob_cube)

# ---- scene / render settings (as saved in the file)
scene.frame_start = 1; scene.frame_end = 250; scene.frame_set(1)
scene.render.engine = 'BLENDER_EEVEE_NEXT'
scene.cycles.sampling_pattern = 'TABULATED_SOBOL'
scene.view_settings.view_transform = 'Filmic'
bpy.context.view_layer.update()

# ---- added for rendering (the .blend has no active camera and no usable light): camera, sun
cam_auto = bpy.data.cameras.new('AutoCamera')
cam_auto.lens = 50.0
cam_auto.sensor_width = 36.0
cam_auto.clip_end = 4366.45
ob_auto_camera = bpy.data.objects.new('AutoCamera', cam_auto)
scene.collection.objects.link(ob_auto_camera)
ob_auto_camera.location = (211.234, -298.523, 205.544)
ob_auto_camera.rotation_euler = (1.09748, -7.21219e-08, 0.694738)
scene.camera = ob_auto_camera
light_auto_sun = bpy.data.lights.new('AutoSun', 'SUN')
light_auto_sun.energy = 3.0
light_auto_sun.angle = 0.0523599
ob_auto_sun = bpy.data.objects.new('AutoSun', light_auto_sun)
scene.collection.objects.link(ob_auto_sun)
ob_auto_sun.rotation_euler = (0.872665, 0.174533, 0.523599)
bpy.context.view_layer.update()
